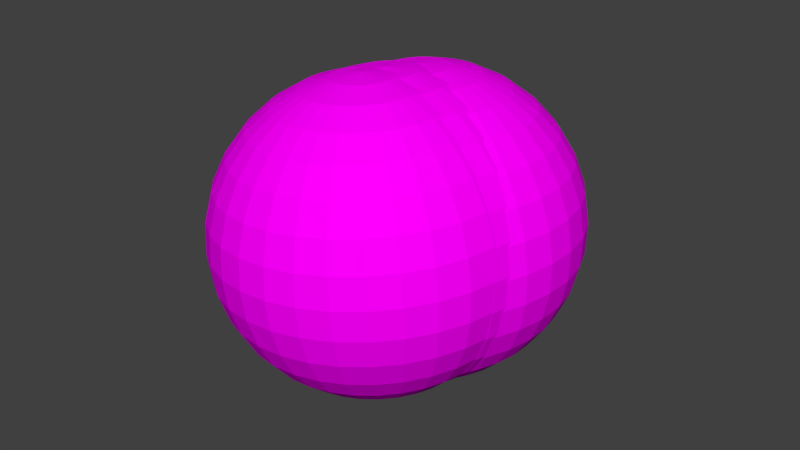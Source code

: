 # Source: CP-stone.blend  (saved by Blender 2.76.0; exported with 4.5.12 LTS)
import bpy
from mathutils import Matrix  # noqa: F401  (used for matrix-valued properties, if any)

bpy.ops.wm.read_factory_settings(use_empty=True)
scene = bpy.context.scene
scene.name = 'Scene'

# ---- collections
col_collection_1 = bpy.data.collections.new('Collection 1'); scene.collection.children.link(col_collection_1)

# ---- images (referenced by path relative to the original .blend; pixels are not part of the script)
import os
ASSET_DIR = os.environ.get("B2B_ASSET_DIR", "")  # directory of the original .blend (textures are referenced by path, not embedded)
HERE = os.path.dirname(os.path.abspath(__file__))  # packed textures are extracted next to this script under _unpacked/

def load_image(name, relpath, width, height, colorspace="sRGB"):
    """Load a texture the original file referenced (path relative to the .blend, or extracted next to this script)."""
    p = next((c for c in (os.path.join(HERE, relpath), os.path.join(ASSET_DIR, relpath)) if relpath and os.path.exists(c)), "")
    if p:
        img = bpy.data.images.load(p, check_existing=True)
        img.name = name
    else:  # same state as the original file: an image datablock whose file is absent (Cycles renders it pink)
        img = bpy.data.images.new(name, width, height)
        img.source = "FILE"
        img.filepath = "//" + (relpath or name)
    img.colorspace_settings.name = colorspace
    return img
img_fels_jpg = load_image('fels.jpg', 'fels.jpg', 1024, 1024, 'sRGB')

# ---- materials (node trees are filled in below, after node groups)
mat_stone = bpy.data.materials.new('stone')
mat_stone.alpha_threshold = 0.0
mat_stone.roughness = 0.5

# ---- material node trees
mat_stone.use_nodes = True; mat_stone.node_tree.nodes.clear()
_N = mat_stone.node_tree.nodes; _L = mat_stone.node_tree.links
n0 = _N.new('ShaderNodeOutputMaterial'); n0.name = 'Material Output'; n0.location = (300, 300)
n1 = _N.new('ShaderNodeBsdfDiffuse'); n1.name = 'Diffuse BSDF'; n1.location = (10, 300)
n2 = _N.new('ShaderNodeTexImage'); n2.name = 'Image Texture'; n2.location = (-180, 300)
n2.width = 140
n2.image = img_fels_jpg
_L.new(n1.outputs[0], n0.inputs[0])
_L.new(n2.outputs[0], n1.inputs[0])
n0.is_active_output = True

# ---- world
world_world = bpy.data.worlds.new('World'); scene.world = world_world
world_world.color = (0.05088, 0.05088, 0.05088)
world_world.use_sun_shadow = False
world_world.sun_shadow_jitter_overblur = 0.0
world_world.cycles.sampling_method = 'MANUAL'
world_world.cycles.sample_map_resolution = 256

# ---- meshes
me_sphere = bpy.data.meshes.new('Sphere')
me_sphere.from_pydata([(-0.1951, 0.0, 0.9808), (-0.3827, 0.0, 0.9239), (-0.5556, 0.0, 0.8315), (-0.7071, 0.0, 0.7071), (-0.8315, 0.0, 0.5556), (-0.9239, 0.0, 0.3827), (-0.9808, 0.0, 0.1951), (-1.0, 0.0, 7.55e-08), (-0.9808, 0.0, -0.1951), (-0.9239, 0.0, -0.3827), (-0.8315, 0.0, -0.5556), (-0.7071, 0.0, -0.7071), (-0.5556, 0.0, -0.8315), (-0.3827, 0.0, -0.9239), (-0.1951, 0.0, -0.9808), (-0.1913, 0.03806, 0.9808), (-0.3753, 0.07466, 0.9239), (-0.5449, 0.1084, 0.8315), (-0.6935, 0.1379, 0.7071), (-0.8155, 0.1622, 0.5556), (-0.9061, 0.1802, 0.3827), (-0.9619, 0.1913, 0.1951), (-0.9808, 0.1951, 7.55e-08), (-0.9619, 0.1913, -0.1951), (-0.9061, 0.1802, -0.3827), (-0.8155, 0.1622, -0.5556), (-0.6935, 0.1379, -0.7071), (-0.5449, 0.1084, -0.8315), (-0.3753, 0.07466, -0.9239), (-0.1913, 0.03806, -0.9808), (-0.1802, 0.07466, 0.9808), (-0.3536, 0.1464, 0.9239), (-0.5133, 0.2126, 0.8315), (-0.6533, 0.2706, 0.7071), (-0.7682, 0.3182, 0.5556), (-0.8536, 0.3536, 0.3827), (-0.9061, 0.3753, 0.1951), (-0.9239, 0.3827, 7.55e-08), (-0.9061, 0.3753, -0.1951), (-0.8536, 0.3536, -0.3827), (-0.7682, 0.3182, -0.5556), (-0.6533, 0.2706, -0.7071), (-0.5133, 0.2126, -0.8315), (-0.3536, 0.1464, -0.9239), (-0.1802, 0.07466, -0.9808), (-0.1622, 0.1084, 0.9808), (-0.3182, 0.2126, 0.9239), (-0.4619, 0.3087, 0.8315), (-0.5879, 0.3928, 0.7071), (-0.6913, 0.4619, 0.5556), (-0.7682, 0.5133, 0.3827), (-0.8155, 0.5449, 0.1951), (-0.8315, 0.5556, 7.55e-08), (-0.8155, 0.5449, -0.1951), (-0.7682, 0.5133, -0.3827), (-0.6913, 0.4619, -0.5556), (-0.5879, 0.3928, -0.7071), (-0.4619, 0.3087, -0.8315), (-0.3182, 0.2126, -0.9239), (-0.1622, 0.1084, -0.9808), (-0.1379, 0.1379, 0.9808), (-0.2706, 0.2706, 0.9239), (-0.3928, 0.3928, 0.8315), (-0.5, 0.5, 0.7071), (-0.5879, 0.5879, 0.5556), (-0.6533, 0.6533, 0.3827), (-0.6935, 0.6935, 0.1951), (-0.7071, 0.7071, 7.55e-08), (-0.6935, 0.6935, -0.1951), (-0.6533, 0.6533, -0.3827), (-0.5879, 0.5879, -0.5556), (-0.5, 0.5, -0.7071), (-0.3928, 0.3928, -0.8315), (-0.2706, 0.2706, -0.9239), (-0.1379, 0.1379, -0.9808), (-0.1084, 0.1622, 0.9808), (-0.2126, 0.3182, 0.9239), (-0.3087, 0.4619, 0.8315), (-0.3928, 0.5879, 0.7071), (-0.4619, 0.6913, 0.5556), (-0.5133, 0.7682, 0.3827), (-0.5449, 0.8155, 0.1951), (-0.5556, 0.8315, 7.55e-08), (-0.5449, 0.8155, -0.1951), (-0.5133, 0.7682, -0.3827), (-0.4619, 0.6913, -0.5556), (-0.3928, 0.5879, -0.7071), (-0.3087, 0.4619, -0.8315), (-0.2126, 0.3182, -0.9239), (-0.1084, 0.1622, -0.9808), (-0.07466, 0.1802, 0.9808), (-0.1464, 0.3536, 0.9239), (-0.2126, 0.5133, 0.8315), (-0.2706, 0.6533, 0.7071), (-0.3182, 0.7682, 0.5556), (-0.3536, 0.8536, 0.3827), (-0.3753, 0.9061, 0.1951), (-0.3827, 0.9239, 7.55e-08), (-0.3753, 0.9061, -0.1951), (-0.3536, 0.8536, -0.3827), (-0.3182, 0.7682, -0.5556), (-0.2706, 0.6533, -0.7071), (-0.2126, 0.5133, -0.8315), (-0.1464, 0.3536, -0.9239), (-0.07466, 0.1802, -0.9808), (-0.03806, 0.1913, 0.9808), (-0.07466, 0.3753, 0.9239), (-0.1084, 0.5449, 0.8315), (-0.1379, 0.6935, 0.7071), (-0.1622, 0.8155, 0.5556), (-0.1802, 0.9061, 0.3827), (-0.1913, 0.9619, 0.1951), (-0.1951, 0.9808, 7.55e-08), (-0.1913, 0.9619, -0.1951), (-0.1802, 0.9061, -0.3827), (-0.1622, 0.8155, -0.5556), (-0.1379, 0.6935, -0.7071), (-0.1084, 0.5449, -0.8315), (-0.07466, 0.3753, -0.9239), (-0.03806, 0.1913, -0.9808), (3.266e-07, 0.1951, 0.9808), (3.192e-07, 0.3827, 0.9239), (3.117e-07, 0.5556, 0.8315), (3.192e-07, 0.7071, 0.7071), (3.341e-07, 0.8315, 0.5556), (2.745e-07, 0.9239, 0.3827), (3.937e-07, 0.9808, 0.1951), (3.788e-07, 1.0, 7.55e-08), (3.937e-07, 0.9808, -0.1951), (2.298e-07, 0.9239, -0.3827), (3.341e-07, 0.8315, -0.5556), (3.192e-07, 0.7071, -0.7071), (3.415e-07, 0.5556, -0.8315), (3.043e-07, 0.3827, -0.9239), (3.08e-07, 0.1951, -0.9808), (0.03806, 0.1913, 0.9808), (0.07466, 0.3753, 0.9239), (0.1084, 0.5449, 0.8315), (0.138, 0.6935, 0.7071), (0.1622, 0.8155, 0.5556), (0.1802, 0.9061, 0.3827), (0.1913, 0.9619, 0.1951), (0.1951, 0.9808, 7.55e-08), (0.1913, 0.9619, -0.1951), (0.1802, 0.9061, -0.3827), (0.1622, 0.8155, -0.5556), (0.138, 0.6935, -0.7071), (0.1084, 0.5449, -0.8315), (0.07466, 0.3753, -0.9239), (0.03806, 0.1913, -0.9808), (0.07466, 0.1802, 0.9808), (0.1464, 0.3536, 0.9239), (0.2126, 0.5133, 0.8315), (0.2706, 0.6533, 0.7071), (0.3182, 0.7682, 0.5556), (0.3536, 0.8536, 0.3827), (0.3753, 0.9061, 0.1951), (0.3827, 0.9239, 7.55e-08), (0.3753, 0.9061, -0.1951), (0.3536, 0.8536, -0.3827), (0.3182, 0.7682, -0.5556), (0.2706, 0.6533, -0.7071), (0.2126, 0.5133, -0.8315), (0.1464, 0.3536, -0.9239), (0.07466, 0.1802, -0.9808), (0.1084, 0.1622, 0.9808), (0.2126, 0.3182, 0.9239), (0.3087, 0.4619, 0.8315), (0.3928, 0.5879, 0.7071), (0.4619, 0.6913, 0.5556), (0.5133, 0.7682, 0.3827), (0.5449, 0.8155, 0.1951), (0.5556, 0.8315, 7.55e-08), (0.5449, 0.8155, -0.1951), (0.5133, 0.7682, -0.3827), (0.4619, 0.6913, -0.5556), (0.3928, 0.5879, -0.7071), (0.3087, 0.4619, -0.8315), (0.2126, 0.3182, -0.9239), (0.1084, 0.1622, -0.9808), (0.138, 0.1379, 0.9808), (0.2706, 0.2706, 0.9239), (0.3928, 0.3928, 0.8315), (0.5, 0.5, 0.7071), (0.5879, 0.5879, 0.5556), (0.6533, 0.6533, 0.3827), (0.6935, 0.6935, 0.1951), (0.7071, 0.7071, 7.55e-08), (0.6935, 0.6935, -0.1951), (0.6533, 0.6533, -0.3827), (0.5879, 0.5879, -0.5556), (0.5, 0.5, -0.7071), (0.3928, 0.3928, -0.8315), (0.2706, 0.2706, -0.9239), (0.138, 0.1379, -0.9808), (0.1622, 0.1084, 0.9808), (0.3182, 0.2126, 0.9239), (0.4619, 0.3087, 0.8315), (0.5879, 0.3928, 0.7071), (0.6913, 0.4619, 0.5556), (0.7682, 0.5133, 0.3827), (0.8155, 0.5449, 0.1951), (0.8315, 0.5556, 7.55e-08), (0.8155, 0.5449, -0.1951), (0.7682, 0.5133, -0.3827), (0.6913, 0.4619, -0.5556), (0.5879, 0.3928, -0.7071), (0.4619, 0.3087, -0.8315), (0.3182, 0.2126, -0.9239), (0.1622, 0.1084, -0.9808), (0.1802, 0.07466, 0.9808), (0.3536, 0.1464, 0.9239), (0.5133, 0.2126, 0.8315), (0.6533, 0.2706, 0.7071), (0.7682, 0.3182, 0.5556), (0.8536, 0.3536, 0.3827), (0.9061, 0.3753, 0.1951), (0.9239, 0.3827, 7.55e-08), (0.9061, 0.3753, -0.1951), (0.8536, 0.3536, -0.3827), (0.7682, 0.3182, -0.5556), (0.6533, 0.2706, -0.7071), (0.5133, 0.2126, -0.8315), (0.3536, 0.1464, -0.9239), (0.1802, 0.07466, -0.9808), (0.1913, 0.03806, 0.9808), (0.3753, 0.07466, 0.9239), (0.5449, 0.1084, 0.8315), (0.6935, 0.1379, 0.7071), (0.8155, 0.1622, 0.5556), (0.9061, 0.1802, 0.3827), (0.9619, 0.1913, 0.1951), (0.9808, 0.1951, 7.55e-08), (0.9619, 0.1913, -0.1951), (0.9061, 0.1802, -0.3827), (0.8155, 0.1622, -0.5556), (0.6935, 0.1379, -0.7071), (0.5449, 0.1084, -0.8315), (0.3753, 0.07466, -0.9239), (0.1913, 0.03806, -0.9808), (0.1951, -7.212e-09, 0.9808), (0.3827, 4.122e-08, 0.9239), (0.5556, 2.632e-08, 0.8315), (0.7071, -2.584e-08, 0.7071), (0.8315, -8.544e-08, 0.5556), (0.9239, 6.357e-08, 0.3827), (0.9808, -8.544e-08, 0.1951), (1.0, -1.003e-07, 7.55e-08), (0.9808, -8.544e-08, -0.1951), (0.9239, 6.357e-08, -0.3827), (0.8315, -8.544e-08, -0.5556), (0.7071, -2.584e-08, -0.7071), (0.5556, -1.094e-08, -0.8315), (0.3827, 3.964e-09, -0.9239), (0.1951, 3.964e-09, -0.9808), (0.1913, -0.03806, 0.9808), (0.3753, -0.07466, 0.9239), (0.5449, -0.1084, 0.8315), (0.6935, -0.1379, 0.7071), (0.8155, -0.1622, 0.5556), (0.9061, -0.1802, 0.3827), (0.9619, -0.1913, 0.1951), (0.9808, -0.1951, 7.55e-08), (0.9619, -0.1913, -0.1951), (0.9061, -0.1802, -0.3827), (0.8155, -0.1622, -0.5556), (0.6935, -0.1379, -0.7071), (0.5449, -0.1084, -0.8315), (0.3753, -0.07466, -0.9239), (0.1913, -0.03806, -0.9808), (0.1802, -0.07466, 0.9808), (0.3536, -0.1464, 0.9239), (0.5133, -0.2126, 0.8315), (0.6533, -0.2706, 0.7071), (0.7682, -0.3182, 0.5556), (0.8536, -0.3536, 0.3827), (0.9061, -0.3753, 0.1951), (0.9239, -0.3827, 7.55e-08), (0.9061, -0.3753, -0.1951), (0.8536, -0.3536, -0.3827), (0.7682, -0.3182, -0.5556), (0.6533, -0.2706, -0.7071), (0.5133, -0.2126, -0.8315), (0.3536, -0.1464, -0.9239), (0.1802, -0.07466, -0.9808), (0.1622, -0.1084, 0.9808), (0.3182, -0.2126, 0.9239), (0.4619, -0.3087, 0.8315), (0.5879, -0.3928, 0.7071), (0.6913, -0.4619, 0.5556), (0.7682, -0.5133, 0.3827), (0.8155, -0.5449, 0.1951), (0.8315, -0.5556, 7.55e-08), (0.8155, -0.5449, -0.1951), (0.7682, -0.5133, -0.3827), (0.6913, -0.4619, -0.5556), (0.5879, -0.3928, -0.7071), (0.4619, -0.3087, -0.8315), (0.3182, -0.2126, -0.9239), (0.1622, -0.1084, -0.9808), (0.138, -0.1379, 0.9808), (0.2706, -0.2706, 0.9239), (0.3928, -0.3928, 0.8315), (0.5, -0.5, 0.7071), (0.5879, -0.5879, 0.5556), (0.6533, -0.6533, 0.3827), (0.6935, -0.6935, 0.1951), (0.7071, -0.7071, 7.55e-08), (0.6935, -0.6935, -0.1951), (0.6533, -0.6533, -0.3827), (0.5879, -0.5879, -0.5556), (0.5, -0.5, -0.7071), (0.3928, -0.3928, -0.8315), (0.2706, -0.2706, -0.9239), (0.1379, -0.1379, -0.9808), (0.1084, -0.1622, 0.9808), (0.2126, -0.3182, 0.9239), (0.3087, -0.4619, 0.8315), (0.3928, -0.5879, 0.7071), (0.4619, -0.6913, 0.5556), (0.5133, -0.7682, 0.3827), (0.5449, -0.8155, 0.1951), (0.5556, -0.8315, 7.55e-08), (0.5449, -0.8155, -0.1951), (0.5133, -0.7682, -0.3827), (0.4619, -0.6913, -0.5556), (0.3928, -0.5879, -0.7071), (0.3087, -0.4619, -0.8315), (0.2126, -0.3182, -0.9239), (0.1084, -0.1622, -0.9808), (3.258e-07, 0.0, -1.0), (0.07466, -0.1802, 0.9808), (0.1464, -0.3536, 0.9239), (0.2126, -0.5133, 0.8315), (0.2706, -0.6533, 0.7071), (0.3182, -0.7682, 0.5556), (0.3536, -0.8536, 0.3827), (0.3753, -0.9061, 0.1951), (0.3827, -0.9239, 7.55e-08), (0.3753, -0.9061, -0.1951), (0.3536, -0.8536, -0.3827), (0.3182, -0.7682, -0.5556), (0.2706, -0.6533, -0.7071), (0.2126, -0.5133, -0.8315), (0.1464, -0.3536, -0.9239), (0.07466, -0.1802, -0.9808), (0.03806, -0.1913, 0.9808), (0.07466, -0.3753, 0.9239), (0.1084, -0.5449, 0.8315), (0.1379, -0.6935, 0.7071), (0.1622, -0.8155, 0.5556), (0.1802, -0.9061, 0.3827), (0.1913, -0.9619, 0.1951), (0.1951, -0.9808, 7.55e-08), (0.1913, -0.9619, -0.1951), (0.1802, -0.9061, -0.3827), (0.1622, -0.8155, -0.5556), (0.1379, -0.6935, -0.7071), (0.1084, -0.5449, -0.8315), (0.07466, -0.3753, -0.9239), (0.03806, -0.1913, -0.9808), (3.117e-07, -0.1951, 0.9808), (2.819e-07, -0.3827, 0.9239), (2.819e-07, -0.5556, 0.8315), (1.851e-07, -0.7071, 0.7071), (1.404e-07, -0.8315, 0.5556), (3.192e-07, -0.9239, 0.3827), (9.567e-08, -0.9808, 0.1951), (1.404e-07, -1.0, 7.55e-08), (9.567e-08, -0.9808, -0.1951), (3.192e-07, -0.9239, -0.3827), (1.404e-07, -0.8315, -0.5556), (1.851e-07, -0.7071, -0.7071), (2.596e-07, -0.5556, -0.8315), (2.521e-07, -0.3827, -0.9239), (3.155e-07, -0.1951, -0.9808), (-0.03806, -0.1913, 0.9808), (-0.07466, -0.3753, 0.9239), (-0.1084, -0.5449, 0.8315), (-0.1379, -0.6935, 0.7071), (-0.1622, -0.8155, 0.5556), (-0.1802, -0.9061, 0.3827), (-0.1913, -0.9619, 0.1951), (-0.1951, -0.9808, 7.55e-08), (-0.1913, -0.9619, -0.1951), (-0.1802, -0.9061, -0.3827), (-0.1622, -0.8155, -0.5556), (-0.1379, -0.6935, -0.7071), (-0.1084, -0.5449, -0.8315), (-0.07466, -0.3753, -0.9239), (-0.03806, -0.1913, -0.9808), (-0.07466, -0.1802, 0.9808), (-0.1464, -0.3536, 0.9239), (-0.2126, -0.5133, 0.8315), (-0.2706, -0.6533, 0.7071), (-0.3182, -0.7682, 0.5556), (-0.3536, -0.8536, 0.3827), (-0.3753, -0.9061, 0.1951), (-0.3827, -0.9239, 7.55e-08), (-0.3753, -0.9061, -0.1951), (-0.3536, -0.8536, -0.3827), (-0.3182, -0.7682, -0.5556), (-0.2706, -0.6533, -0.7071), (-0.2126, -0.5133, -0.8315), (-0.1464, -0.3536, -0.9239), (-0.07466, -0.1802, -0.9808), (-0.1084, -0.1622, 0.9808), (-0.2126, -0.3182, 0.9239), (-0.3087, -0.4619, 0.8315), (-0.3928, -0.5879, 0.7071), (-0.4619, -0.6913, 0.5556), (-0.5133, -0.7682, 0.3827), (-0.5449, -0.8155, 0.1951), (-0.5556, -0.8315, 7.55e-08), (-0.5449, -0.8155, -0.1951), (-0.5133, -0.7682, -0.3827), (-0.4619, -0.6913, -0.5556), (-0.3928, -0.5879, -0.7071), (-0.3087, -0.4619, -0.8315), (-0.2126, -0.3182, -0.9239), (-0.1084, -0.1622, -0.9808), (-0.1379, -0.1379, 0.9808), (-0.2706, -0.2706, 0.9239), (-0.3928, -0.3928, 0.8315), (-0.5, -0.5, 0.7071), (-0.5879, -0.5879, 0.5556), (-0.6533, -0.6533, 0.3827), (-0.6935, -0.6935, 0.1951), (-0.7071, -0.7071, 7.55e-08), (-0.6935, -0.6935, -0.1951), (-0.6533, -0.6533, -0.3827), (-0.5879, -0.5879, -0.5556), (-0.5, -0.5, -0.7071), (-0.3928, -0.3928, -0.8315), (-0.2706, -0.2706, -0.9239), (-0.1379, -0.1379, -0.9808), (-0.1622, -0.1084, 0.9808), (-0.3182, -0.2126, 0.9239), (-0.4619, -0.3087, 0.8315), (-0.5879, -0.3928, 0.7071), (-0.6913, -0.4619, 0.5556), (-0.7682, -0.5133, 0.3827), (-0.8155, -0.5449, 0.1951), (-0.8315, -0.5556, 7.55e-08), (-0.8155, -0.5449, -0.1951), (-0.7682, -0.5133, -0.3827), (-0.6913, -0.4619, -0.5556), (-0.5879, -0.3928, -0.7071), (-0.4619, -0.3087, -0.8315), (-0.3182, -0.2126, -0.9239), (-0.1622, -0.1084, -0.9808), (2.48e-08, -1.247e-07, 1.0), (-0.1802, -0.07466, 0.9808), (-0.3536, -0.1464, 0.9239), (-0.5133, -0.2126, 0.8315), (-0.6533, -0.2706, 0.7071), (-0.7682, -0.3182, 0.5556), (-0.8536, -0.3536, 0.3827), (-0.9061, -0.3753, 0.1951), (-0.9239, -0.3827, 7.55e-08), (-0.9061, -0.3753, -0.1951), (-0.8536, -0.3536, -0.3827), (-0.7682, -0.3182, -0.5556), (-0.6533, -0.2706, -0.7071), (-0.5133, -0.2126, -0.8315), (-0.3536, -0.1464, -0.9239), (-0.1802, -0.07466, -0.9808), (-0.1913, -0.03806, 0.9808), (-0.3753, -0.07466, 0.9239), (-0.5449, -0.1084, 0.8315), (-0.6935, -0.1379, 0.7071), (-0.8155, -0.1622, 0.5556), (-0.9061, -0.1802, 0.3827), (-0.9619, -0.1913, 0.1951), (-0.9808, -0.1951, 7.55e-08), (-0.9619, -0.1913, -0.1951), (-0.9061, -0.1802, -0.3827), (-0.8155, -0.1622, -0.5556), (-0.6935, -0.1379, -0.7071), (-0.5449, -0.1084, -0.8315), (-0.3753, -0.07466, -0.9239), (-0.1913, -0.03806, -0.9808), (-0.3315, -0.3684, 1.011), (-0.5191, -0.3684, 0.9541), (-0.692, -0.3684, 0.8617), (-0.8435, -0.3684, 0.7373), (-0.9679, -0.3684, 0.5858), (-1.06, -0.3684, 0.4129), (-1.117, -0.3684, 0.2253), (-1.136, -0.3684, 0.03019), (-1.117, -0.3684, -0.1649), (-1.06, -0.3684, -0.3525), (-0.9679, -0.3684, -0.5254), (-0.8435, -0.3684, -0.6769), (-0.692, -0.3684, -0.8013), (-0.5191, -0.3684, -0.8937), (-0.3315, -0.3684, -0.9506), (-0.3278, -0.3303, 1.011), (-0.5117, -0.2937, 0.9541), (-0.6813, -0.26, 0.8617), (-0.8299, -0.2304, 0.7373), (-0.9519, -0.2062, 0.5858), (-1.043, -0.1882, 0.4129), (-1.098, -0.1771, 0.2253), (-1.117, -0.1733, 0.03019), (-1.098, -0.1771, -0.1649), (-1.043, -0.1882, -0.3525), (-0.9519, -0.2062, -0.5254), (-0.8299, -0.2304, -0.6769), (-0.6813, -0.26, -0.8013), (-0.5117, -0.2937, -0.8937), (-0.3278, -0.3303, -0.9506), (-0.3167, -0.2937, 1.011), (-0.49, -0.2219, 0.9541), (-0.6497, -0.1558, 0.8617), (-0.7897, -0.09779, 0.7373), (-0.9046, -0.0502, 0.5858), (-0.99, -0.01484, 0.4129), (-1.043, 0.006939, 0.2253), (-1.06, 0.01429, 0.03019), (-1.043, 0.006939, -0.1649), (-0.99, -0.01484, -0.3525), (-0.9046, -0.0502, -0.5254), (-0.7897, -0.09779, -0.6769), (-0.6497, -0.1558, -0.8013), (-0.49, -0.2219, -0.8937), (-0.3167, -0.2937, -0.9506), (-0.2986, -0.26, 1.011), (-0.4546, -0.1558, 0.9541), (-0.5984, -0.05973, 0.8617), (-0.7243, 0.02446, 0.7373), (-0.8278, 0.09355, 0.5858), (-0.9046, 0.1449, 0.4129), (-0.9519, 0.1765, 0.2253), (-0.9679, 0.1872, 0.03019), (-0.9519, 0.1765, -0.1649), (-0.9046, 0.1449, -0.3525), (-0.8278, 0.09355, -0.5254), (-0.7243, 0.02446, -0.6769), (-0.5984, -0.05973, -0.8013), (-0.4546, -0.1558, -0.8937), (-0.2986, -0.26, -0.9506), (-0.2744, -0.2304, 1.011), (-0.407, -0.09779, 0.9541), (-0.5293, 0.02446, 0.8617), (-0.6364, 0.1316, 0.7373), (-0.7243, 0.2195, 0.5858), (-0.7897, 0.2849, 0.4129), (-0.8299, 0.3251, 0.2253), (-0.8435, 0.3387, 0.03019), (-0.8299, 0.3251, -0.1649), (-0.7897, 0.2849, -0.3525), (-0.7243, 0.2195, -0.5254), (-0.6364, 0.1316, -0.6769), (-0.5293, 0.02446, -0.8013), (-0.407, -0.09779, -0.8937), (-0.2744, -0.2304, -0.9506), (-0.2448, -0.2062, 1.011), (-0.349, -0.0502, 0.9541), (-0.4451, 0.09355, 0.8617), (-0.5293, 0.2195, 0.7373), (-0.5984, 0.323, 0.5858), (-0.6497, 0.3998, 0.4129), (-0.6813, 0.4471, 0.2253), (-0.692, 0.4631, 0.03019), (-0.6813, 0.4471, -0.1649), (-0.6497, 0.3998, -0.3525), (-0.5984, 0.323, -0.5254), (-0.5293, 0.2195, -0.6769), (-0.4451, 0.09355, -0.8013), (-0.349, -0.0502, -0.8937), (-0.2448, -0.2062, -0.9506), (-0.2111, -0.1882, 1.011), (-0.2829, -0.01484, 0.9541), (-0.349, 0.1449, 0.8617), (-0.407, 0.2849, 0.7373), (-0.4546, 0.3998, 0.5858), (-0.49, 0.4852, 0.4129), (-0.5117, 0.5377, 0.2253), (-0.5191, 0.5555, 0.03019), (-0.5117, 0.5377, -0.1649), (-0.49, 0.4852, -0.3525), (-0.4546, 0.3998, -0.5254), (-0.407, 0.2849, -0.6769), (-0.349, 0.1449, -0.8013), (-0.2829, -0.01484, -0.8937), (-0.2111, -0.1882, -0.9506), (-0.1745, -0.177, 1.011), (-0.2111, 0.006939, 0.9541), (-0.2448, 0.1765, 0.8617), (-0.2744, 0.3251, 0.7373), (-0.2986, 0.4471, 0.5858), (-0.3167, 0.5377, 0.4129), (-0.3278, 0.5935, 0.2253), (-0.3315, 0.6124, 0.03019), (-0.3278, 0.5935, -0.1649), (-0.3167, 0.5377, -0.3525), (-0.2986, 0.4471, -0.5254), (-0.2744, 0.3251, -0.6769), (-0.2448, 0.1765, -0.8013), (-0.2111, 0.006939, -0.8937), (-0.1745, -0.1771, -0.9506), (-0.1364, -0.1733, 1.011), (-0.1364, 0.01429, 0.9541), (-0.1364, 0.1872, 0.8617), (-0.1364, 0.3387, 0.7373), (-0.1364, 0.4631, 0.5858), (-0.1364, 0.5555, 0.4129), (-0.1364, 0.6124, 0.2253), (-0.1364, 0.6316, 0.03019), (-0.1364, 0.6124, -0.1649), (-0.1364, 0.5555, -0.3525), (-0.1364, 0.4631, -0.5254), (-0.1364, 0.3387, -0.6769), (-0.1364, 0.1872, -0.8013), (-0.1364, 0.01429, -0.8937), (-0.1364, -0.1733, -0.9506), (-0.09835, -0.177, 1.011), (-0.06175, 0.006939, 0.9541), (-0.02802, 0.1765, 0.8617), (0.001539, 0.3251, 0.7373), (0.0258, 0.4471, 0.5858), (0.04383, 0.5377, 0.4129), (0.05493, 0.5935, 0.2253), (0.05868, 0.6124, 0.03019), (0.05493, 0.5935, -0.1649), (0.04383, 0.5377, -0.3525), (0.0258, 0.4471, -0.5254), (0.001539, 0.3251, -0.6769), (-0.02802, 0.1765, -0.8013), (-0.06175, 0.006939, -0.8937), (-0.09835, -0.1771, -0.9506), (-0.06175, -0.1882, 1.011), (0.01004, -0.01484, 0.9541), (0.0762, 0.1449, 0.8617), (0.1342, 0.2849, 0.7373), (0.1818, 0.3998, 0.5858), (0.2171, 0.4852, 0.4129), (0.2389, 0.5377, 0.2253), (0.2463, 0.5555, 0.03019), (0.2389, 0.5377, -0.1649), (0.2171, 0.4852, -0.3525), (0.1818, 0.3998, -0.5254), (0.1342, 0.2849, -0.6769), (0.0762, 0.1449, -0.8013), (0.01004, -0.01484, -0.8937), (-0.06175, -0.1882, -0.9506), (-0.02802, -0.2062, 1.011), (0.0762, -0.0502, 0.9541), (0.1722, 0.09355, 0.8617), (0.2564, 0.2195, 0.7373), (0.3255, 0.3229, 0.5858), (0.3769, 0.3998, 0.4129), (0.4085, 0.4471, 0.2253), (0.4192, 0.4631, 0.03019), (0.4085, 0.4471, -0.1649), (0.3769, 0.3998, -0.3525), (0.3255, 0.3229, -0.5254), (0.2564, 0.2195, -0.6769), (0.1722, 0.09355, -0.8013), (0.0762, -0.0502, -0.8937), (-0.02802, -0.2062, -0.9506), (0.001539, -0.2304, 1.011), (0.1342, -0.09779, 0.9541), (0.2564, 0.02446, 0.8617), (0.3636, 0.1316, 0.7373), (0.4515, 0.2195, 0.5858), (0.5169, 0.2849, 0.4129), (0.5571, 0.3251, 0.2253), (0.5707, 0.3387, 0.03019), (0.5571, 0.3251, -0.1649), (0.5169, 0.2849, -0.3525), (0.4515, 0.2195, -0.5254), (0.3636, 0.1316, -0.6769), (0.2564, 0.02446, -0.8013), (0.1342, -0.09779, -0.8937), (0.001539, -0.2304, -0.9506), (0.0258, -0.26, 1.011), (0.1818, -0.1558, 0.9541), (0.3255, -0.05973, 0.8617), (0.4515, 0.02446, 0.7373), (0.5549, 0.09355, 0.5858), (0.6318, 0.1449, 0.4129), (0.6791, 0.1765, 0.2253), (0.6951, 0.1872, 0.03019), (0.6791, 0.1765, -0.1649), (0.6318, 0.1449, -0.3525), (0.5549, 0.09355, -0.5254), (0.4515, 0.02446, -0.6769), (0.3255, -0.05973, -0.8013), (0.1818, -0.1558, -0.8937), (0.0258, -0.26, -0.9506), (0.04383, -0.2937, 1.011), (0.2171, -0.2219, 0.9541), (0.3769, -0.1558, 0.8617), (0.5169, -0.09779, 0.7373), (0.6318, -0.0502, 0.5858), (0.7171, -0.01484, 0.4129), (0.7697, 0.006938, 0.2253), (0.7875, 0.01429, 0.03019), (0.7697, 0.006938, -0.1649), (0.7171, -0.01484, -0.3525), (0.6318, -0.0502, -0.5254), (0.5169, -0.09779, -0.6769), (0.3769, -0.1558, -0.8013), (0.2171, -0.2219, -0.8937), (0.04383, -0.2937, -0.9506), (0.05493, -0.3303, 1.011), (0.2389, -0.2937, 0.9541), (0.4085, -0.26, 0.8617), (0.5571, -0.2304, 0.7373), (0.6791, -0.2062, 0.5858), (0.7697, -0.1882, 0.4129), (0.8255, -0.1771, 0.2253), (0.8444, -0.1733, 0.03019), (0.8255, -0.1771, -0.1649), (0.7697, -0.1882, -0.3525), (0.6791, -0.2062, -0.5254), (0.5571, -0.2304, -0.6769), (0.4085, -0.26, -0.8013), (0.2389, -0.2937, -0.8937), (0.05493, -0.3303, -0.9506), (0.05868, -0.3684, 1.011), (0.2463, -0.3684, 0.9541), (0.4192, -0.3684, 0.8617), (0.5707, -0.3684, 0.7373), (0.6951, -0.3684, 0.5858), (0.7875, -0.3684, 0.4129), (0.8444, -0.3684, 0.2253), (0.8636, -0.3684, 0.03019), (0.8444, -0.3684, -0.1649), (0.7875, -0.3684, -0.3525), (0.6951, -0.3684, -0.5254), (0.5707, -0.3684, -0.6769), (0.4192, -0.3684, -0.8013), (0.2463, -0.3684, -0.8937), (0.05868, -0.3684, -0.9506), (0.05493, -0.4065, 1.011), (0.2389, -0.443, 0.9541), (0.4085, -0.4768, 0.8617), (0.5571, -0.5063, 0.7373), (0.6791, -0.5306, 0.5858), (0.7697, -0.5486, 0.4129), (0.8255, -0.5597, 0.2253), (0.8444, -0.5635, 0.03019), (0.8255, -0.5597, -0.1649), (0.7697, -0.5486, -0.3525), (0.6791, -0.5306, -0.5254), (0.5571, -0.5063, -0.6769), (0.4085, -0.4768, -0.8013), (0.2389, -0.443, -0.8937), (0.05493, -0.4065, -0.9506), (0.04383, -0.443, 1.011), (0.2171, -0.5148, 0.9541), (0.3769, -0.581, 0.8617), (0.5169, -0.639, 0.7373), (0.6318, -0.6866, 0.5858), (0.7171, -0.7219, 0.4129), (0.7697, -0.7437, 0.2253), (0.7875, -0.7511, 0.03019), (0.7697, -0.7437, -0.1649), (0.7171, -0.7219, -0.3525), (0.6318, -0.6866, -0.5254), (0.5169, -0.639, -0.6769), (0.3769, -0.581, -0.8013), (0.2171, -0.5148, -0.8937), (0.04383, -0.443, -0.9506), (0.0258, -0.4768, 1.011), (0.1818, -0.581, 0.9541), (0.3255, -0.6771, 0.8617), (0.4515, -0.7612, 0.7373), (0.5549, -0.8303, 0.5858), (0.6318, -0.8817, 0.4129), (0.6791, -0.9133, 0.2253), (0.6951, -0.924, 0.03019), (0.6791, -0.9133, -0.1649), (0.6318, -0.8817, -0.3525), (0.5549, -0.8303, -0.5254), (0.4515, -0.7612, -0.6769), (0.3255, -0.6771, -0.8013), (0.1818, -0.581, -0.8937), (0.0258, -0.4768, -0.9506), (0.001539, -0.5063, 1.011), (0.1342, -0.639, 0.9541), (0.2564, -0.7612, 0.8617), (0.3636, -0.8684, 0.7373), (0.4515, -0.9563, 0.5858), (0.5169, -1.022, 0.4129), (0.5571, -1.062, 0.2253), (0.5707, -1.075, 0.03019), (0.5571, -1.062, -0.1649), (0.5169, -1.022, -0.3525), (0.4515, -0.9563, -0.5254), (0.3636, -0.8684, -0.6769), (0.2564, -0.7612, -0.8013), (0.1342, -0.639, -0.8937), (0.001539, -0.5063, -0.9506), (-0.02802, -0.5306, 1.011), (0.0762, -0.6866, 0.9541), (0.1722, -0.8303, 0.8617), (0.2564, -0.9563, 0.7373), (0.3255, -1.06, 0.5858), (0.3769, -1.137, 0.4129), (0.4085, -1.184, 0.2253), (0.4192, -1.2, 0.03019), (0.4085, -1.184, -0.1649), (0.3769, -1.137, -0.3525), (0.3255, -1.06, -0.5254), (0.2564, -0.9563, -0.6769), (0.1722, -0.8303, -0.8013), (0.0762, -0.6866, -0.8937), (-0.02802, -0.5306, -0.9506), (-0.1364, -0.3684, -0.9698), (-0.06175, -0.5486, 1.011), (0.01004, -0.7219, 0.9541), (0.0762, -0.8817, 0.8617), (0.1342, -1.022, 0.7373), (0.1818, -1.137, 0.5858), (0.2171, -1.222, 0.4129), (0.2389, -1.275, 0.2253), (0.2463, -1.292, 0.03019), (0.2389, -1.275, -0.1649), (0.2171, -1.222, -0.3525), (0.1818, -1.137, -0.5254), (0.1342, -1.022, -0.6769), (0.0762, -0.8817, -0.8013), (0.01004, -0.7219, -0.8937), (-0.06175, -0.5486, -0.9506), (-0.09835, -0.5597, 1.011), (-0.06175, -0.7437, 0.9541), (-0.02802, -0.9133, 0.8617), (0.001538, -1.062, 0.7373), (0.0258, -1.184, 0.5858), (0.04383, -1.275, 0.4129), (0.05493, -1.33, 0.2253), (0.05868, -1.349, 0.03019), (0.05493, -1.33, -0.1649), (0.04383, -1.275, -0.3525), (0.0258, -1.184, -0.5254), (0.001538, -1.062, -0.6769), (-0.02802, -0.9133, -0.8013), (-0.06175, -0.7437, -0.8937), (-0.09835, -0.5597, -0.9506), (-0.1364, -0.5635, 1.011), (-0.1364, -0.7511, 0.9541), (-0.1364, -0.924, 0.8617), (-0.1364, -1.075, 0.7373), (-0.1364, -1.2, 0.5858), (-0.1364, -1.292, 0.4129), (-0.1364, -1.349, 0.2253), (-0.1364, -1.368, 0.03019), (-0.1364, -1.349, -0.1649), (-0.1364, -1.292, -0.3525), (-0.1364, -1.2, -0.5254), (-0.1364, -1.075, -0.6769), (-0.1364, -0.924, -0.8013), (-0.1364, -0.7511, -0.8937), (-0.1364, -0.5635, -0.9506), (-0.1745, -0.5597, 1.011), (-0.2111, -0.7437, 0.9541), (-0.2448, -0.9133, 0.8617), (-0.2744, -1.062, 0.7373), (-0.2986, -1.184, 0.5858), (-0.3167, -1.275, 0.4129), (-0.3278, -1.33, 0.2253), (-0.3315, -1.349, 0.03019), (-0.3278, -1.33, -0.1649), (-0.3167, -1.275, -0.3525), (-0.2986, -1.184, -0.5254), (-0.2744, -1.062, -0.6769), (-0.2448, -0.9133, -0.8013), (-0.2111, -0.7437, -0.8937), (-0.1745, -0.5597, -0.9506), (-0.2111, -0.5486, 1.011), (-0.2829, -0.7219, 0.9541), (-0.349, -0.8817, 0.8617), (-0.407, -1.022, 0.7373), (-0.4546, -1.137, 0.5858), (-0.49, -1.222, 0.4129), (-0.5117, -1.275, 0.2253), (-0.5191, -1.292, 0.03019), (-0.5117, -1.275, -0.1649), (-0.49, -1.222, -0.3525), (-0.4546, -1.137, -0.5254), (-0.407, -1.022, -0.6769), (-0.349, -0.8817, -0.8013), (-0.2829, -0.7219, -0.8937), (-0.2111, -0.5486, -0.9506), (-0.2448, -0.5306, 1.011), (-0.349, -0.6866, 0.9541), (-0.4451, -0.8303, 0.8617), (-0.5293, -0.9563, 0.7373), (-0.5984, -1.06, 0.5858), (-0.6497, -1.137, 0.4129), (-0.6813, -1.184, 0.2253), (-0.692, -1.2, 0.03019), (-0.6813, -1.184, -0.1649), (-0.6497, -1.137, -0.3525), (-0.5984, -1.06, -0.5254), (-0.5293, -0.9563, -0.6769), (-0.4451, -0.8303, -0.8013), (-0.349, -0.6866, -0.8937), (-0.2448, -0.5306, -0.9506), (-0.2744, -0.5063, 1.011), (-0.407, -0.639, 0.9541), (-0.5293, -0.7612, 0.8617), (-0.6364, -0.8684, 0.7373), (-0.7243, -0.9563, 0.5858), (-0.7897, -1.022, 0.4129), (-0.8299, -1.062, 0.2253), (-0.8435, -1.075, 0.03019), (-0.8299, -1.062, -0.1649), (-0.7897, -1.022, -0.3525), (-0.7243, -0.9563, -0.5254), (-0.6364, -0.8684, -0.6769), (-0.5293, -0.7612, -0.8013), (-0.407, -0.639, -0.8937), (-0.2744, -0.5063, -0.9506), (-0.2986, -0.4768, 1.011), (-0.4546, -0.581, 0.9541), (-0.5984, -0.677, 0.8617), (-0.7243, -0.7612, 0.7373), (-0.8278, -0.8303, 0.5858), (-0.9046, -0.8817, 0.4129), (-0.9519, -0.9133, 0.2253), (-0.9679, -0.924, 0.03019), (-0.9519, -0.9133, -0.1649), (-0.9046, -0.8817, -0.3525), (-0.8278, -0.8303, -0.5254), (-0.7243, -0.7612, -0.6769), (-0.5984, -0.677, -0.8013), (-0.4546, -0.581, -0.8937), (-0.2986, -0.4768, -0.9506), (-0.1364, -0.3684, 1.03), (-0.3167, -0.443, 1.011), (-0.49, -0.5148, 0.9541), (-0.6497, -0.581, 0.8617), (-0.7897, -0.639, 0.7373), (-0.9046, -0.6866, 0.5858), (-0.99, -0.7219, 0.4129), (-1.043, -0.7437, 0.2253), (-1.06, -0.7511, 0.03019), (-1.043, -0.7437, -0.1649), (-0.99, -0.7219, -0.3525), (-0.9046, -0.6866, -0.5254), (-0.7897, -0.639, -0.6769), (-0.6497, -0.581, -0.8013), (-0.49, -0.5148, -0.8937), (-0.3167, -0.443, -0.9506), (-0.3278, -0.4065, 1.011), (-0.5117, -0.443, 0.9541), (-0.6813, -0.4768, 0.8617), (-0.8299, -0.5063, 0.7373), (-0.9519, -0.5306, 0.5858), (-1.043, -0.5486, 0.4129), (-1.098, -0.5597, 0.2253), (-1.117, -0.5635, 0.03019), (-1.098, -0.5597, -0.1649), (-1.043, -0.5486, -0.3525), (-0.9519, -0.5306, -0.5254), (-0.8299, -0.5063, -0.6769), (-0.6813, -0.4768, -0.8013), (-0.5117, -0.443, -0.8937), (-0.3278, -0.4065, -0.9506), (-0.2832, -0.2089, 1.003), (-0.4708, -0.2089, 0.9464), (-0.6437, -0.2089, 0.854), (-0.7952, -0.2089, 0.7296), (-0.9196, -0.2089, 0.5781), (-1.012, -0.2089, 0.4052), (-1.069, -0.2089, 0.2176), (-1.088, -0.2089, 0.0225), (-1.069, -0.2089, -0.1726), (-1.012, -0.2089, -0.3602), (-0.9196, -0.2089, -0.5331), (-0.7952, -0.2089, -0.6846), (-0.6437, -0.2089, -0.809), (-0.4708, -0.2089, -0.9014), (-0.2832, -0.2089, -0.9583), (-0.2794, -0.1709, 1.003), (-0.4634, -0.1343, 0.9464), (-0.633, -0.1005, 0.854), (-0.7816, -0.07096, 0.7296), (-0.9036, -0.0467, 0.5781), (-0.9942, -0.02867, 0.4052), (-1.05, -0.01757, 0.2176), (-1.069, -0.01382, 0.0225), (-1.05, -0.01757, -0.1726), (-0.9942, -0.02867, -0.3602), (-0.9036, -0.0467, -0.5331), (-0.7816, -0.07096, -0.6846), (-0.633, -0.1005, -0.809), (-0.4634, -0.1343, -0.9014), (-0.2794, -0.1709, -0.9583), (-0.2683, -0.1343, 1.003), (-0.4417, -0.06247, 0.9464), (-0.6014, 0.003695, 0.854), (-0.7414, 0.06169, 0.7296), (-0.8563, 0.1093, 0.5781), (-0.9417, 0.1446, 0.4052), (-0.9942, 0.1664, 0.2176), (-1.012, 0.1738, 0.0225), (-0.9942, 0.1664, -0.1726), (-0.9417, 0.1446, -0.3602), (-0.8563, 0.1093, -0.5331), (-0.7414, 0.06169, -0.6846), (-0.6014, 0.003695, -0.809), (-0.4417, -0.06247, -0.9014), (-0.2683, -0.1343, -0.9583), (-0.2503, -0.1005, 1.003), (-0.4063, 0.003695, 0.9464), (-0.55, 0.09975, 0.854), (-0.676, 0.1839, 0.7296), (-0.7794, 0.253, 0.5781), (-0.8563, 0.3044, 0.4052), (-0.9036, 0.336, 0.2176), (-0.9196, 0.3467, 0.0225), (-0.9036, 0.336, -0.1726), (-0.8563, 0.3044, -0.3602), (-0.7794, 0.253, -0.5331), (-0.676, 0.1839, -0.6846), (-0.55, 0.09975, -0.809), (-0.4063, 0.003695, -0.9014), (-0.2503, -0.1005, -0.9583), (-0.2261, -0.07096, 1.003), (-0.3587, 0.06169, 0.9464), (-0.481, 0.1839, 0.854), (-0.5881, 0.2911, 0.7296), (-0.676, 0.379, 0.5781), (-0.7414, 0.4444, 0.4052), (-0.7816, 0.4846, 0.2176), (-0.7952, 0.4982, 0.0225), (-0.7816, 0.4846, -0.1726), (-0.7414, 0.4444, -0.3602), (-0.676, 0.379, -0.5331), (-0.5881, 0.2911, -0.6846), (-0.481, 0.1839, -0.809), (-0.3587, 0.06169, -0.9014), (-0.2261, -0.07096, -0.9583), (-0.1965, -0.0467, 1.003), (-0.3007, 0.1093, 0.9464), (-0.3968, 0.253, 0.854), (-0.481, 0.379, 0.7296), (-0.55, 0.4824, 0.5781), (-0.6014, 0.5593, 0.4052), (-0.633, 0.6066, 0.2176), (-0.6437, 0.6226, 0.0225), (-0.633, 0.6066, -0.1726), (-0.6014, 0.5593, -0.3602), (-0.55, 0.4824, -0.5331), (-0.481, 0.379, -0.6846), (-0.3968, 0.253, -0.809), (-0.3007, 0.1093, -0.9014), (-0.1965, -0.0467, -0.9583), (-0.1628, -0.02867, 1.003), (-0.2346, 0.1446, 0.9464), (-0.3007, 0.3044, 0.854), (-0.3587, 0.4444, 0.7296), (-0.4063, 0.5593, 0.5781), (-0.4417, 0.6446, 0.4052), (-0.4634, 0.6972, 0.2176), (-0.4708, 0.715, 0.0225), (-0.4634, 0.6972, -0.1726), (-0.4417, 0.6446, -0.3602), (-0.4063, 0.5593, -0.5331), (-0.3587, 0.4444, -0.6846), (-0.3007, 0.3044, -0.809), (-0.2346, 0.1446, -0.9014), (-0.1628, -0.02867, -0.9583), (-0.1262, -0.01757, 1.003), (-0.1628, 0.1664, 0.9464), (-0.1965, 0.336, 0.854), (-0.2261, 0.4846, 0.7296), (-0.2503, 0.6066, 0.5781), (-0.2683, 0.6972, 0.4052), (-0.2794, 0.753, 0.2176), (-0.2832, 0.7719, 0.0225), (-0.2794, 0.753, -0.1726), (-0.2683, 0.6972, -0.3602), (-0.2503, 0.6066, -0.5331), (-0.2261, 0.4846, -0.6846), (-0.1965, 0.336, -0.809), (-0.1628, 0.1664, -0.9014), (-0.1262, -0.01757, -0.9583), (-0.08811, -0.01382, 1.003), (-0.08811, 0.1738, 0.9464), (-0.08811, 0.3467, 0.854), (-0.08811, 0.4982, 0.7296), (-0.08811, 0.6226, 0.5781), (-0.08811, 0.715, 0.4052), (-0.08811, 0.7719, 0.2176), (-0.08811, 0.7911, 0.0225), (-0.08811, 0.7719, -0.1726), (-0.08811, 0.715, -0.3602), (-0.08811, 0.6226, -0.5331), (-0.08811, 0.4982, -0.6846), (-0.08811, 0.3467, -0.809), (-0.08811, 0.1738, -0.9014), (-0.08811, -0.01382, -0.9583), (-0.05005, -0.01757, 1.003), (-0.01345, 0.1664, 0.9464), (0.02028, 0.336, 0.854), (0.04984, 0.4846, 0.7296), (0.0741, 0.6066, 0.5781), (0.09213, 0.6972, 0.4052), (0.1032, 0.753, 0.2176), (0.107, 0.7719, 0.0225), (0.1032, 0.753, -0.1726), (0.09213, 0.6972, -0.3602), (0.0741, 0.6066, -0.5331), (0.04984, 0.4846, -0.6846), (0.02028, 0.336, -0.809), (-0.01345, 0.1664, -0.9014), (-0.05005, -0.01757, -0.9583), (-0.01345, -0.02867, 1.003), (0.05834, 0.1446, 0.9464), (0.1245, 0.3044, 0.854), (0.1825, 0.4444, 0.7296), (0.2301, 0.5593, 0.5781), (0.2654, 0.6446, 0.4052), (0.2872, 0.6972, 0.2176), (0.2946, 0.715, 0.0225), (0.2872, 0.6972, -0.1726), (0.2654, 0.6446, -0.3602), (0.2301, 0.5593, -0.5331), (0.1825, 0.4444, -0.6846), (0.1245, 0.3044, -0.809), (0.05834, 0.1446, -0.9014), (-0.01345, -0.02867, -0.9583), (0.02028, -0.0467, 1.003), (0.1245, 0.1093, 0.9464), (0.2206, 0.253, 0.854), (0.3047, 0.379, 0.7296), (0.3738, 0.4824, 0.5781), (0.4252, 0.5593, 0.4052), (0.4568, 0.6066, 0.2176), (0.4675, 0.6226, 0.0225), (0.4568, 0.6066, -0.1726), (0.4252, 0.5593, -0.3602), (0.3738, 0.4824, -0.5331), (0.3047, 0.379, -0.6846), (0.2206, 0.253, -0.809), (0.1245, 0.1093, -0.9014), (0.02028, -0.0467, -0.9583), (0.04984, -0.07096, 1.003), (0.1825, 0.06169, 0.9464), (0.3047, 0.1839, 0.854), (0.4119, 0.2911, 0.7296), (0.4998, 0.379, 0.5781), (0.5652, 0.4444, 0.4052), (0.6054, 0.4846, 0.2176), (0.619, 0.4982, 0.0225), (0.6054, 0.4846, -0.1726), (0.5652, 0.4444, -0.3602), (0.4998, 0.379, -0.5331), (0.4119, 0.2911, -0.6846), (0.3047, 0.1839, -0.809), (0.1825, 0.06169, -0.9014), (0.04984, -0.07096, -0.9583), (0.0741, -0.1005, 1.003), (0.2301, 0.003695, 0.9464), (0.3738, 0.09975, 0.854), (0.4998, 0.1839, 0.7296), (0.6032, 0.253, 0.5781), (0.6801, 0.3044, 0.4052), (0.7274, 0.336, 0.2176), (0.7434, 0.3467, 0.0225), (0.7274, 0.336, -0.1726), (0.6801, 0.3044, -0.3602), (0.6032, 0.253, -0.5331), (0.4998, 0.1839, -0.6846), (0.3738, 0.09975, -0.809), (0.2301, 0.003695, -0.9014), (0.0741, -0.1005, -0.9583), (0.09213, -0.1343, 1.003), (0.2654, -0.06247, 0.9464), (0.4252, 0.003695, 0.854), (0.5652, 0.06169, 0.7296), (0.6801, 0.1093, 0.5781), (0.7654, 0.1446, 0.4052), (0.818, 0.1664, 0.2176), (0.8358, 0.1738, 0.0225), (0.818, 0.1664, -0.1726), (0.7654, 0.1446, -0.3602), (0.6801, 0.1093, -0.5331), (0.5652, 0.06169, -0.6846), (0.4252, 0.003695, -0.809), (0.2654, -0.06247, -0.9014), (0.09213, -0.1343, -0.9583), (0.1032, -0.1709, 1.003), (0.2872, -0.1343, 0.9464), (0.4568, -0.1005, 0.854), (0.6054, -0.07096, 0.7296), (0.7274, -0.0467, 0.5781), (0.818, -0.02867, 0.4052), (0.8738, -0.01757, 0.2176), (0.8927, -0.01382, 0.0225), (0.8738, -0.01757, -0.1726), (0.818, -0.02867, -0.3602), (0.7274, -0.0467, -0.5331), (0.6054, -0.07096, -0.6846), (0.4568, -0.1005, -0.809), (0.2872, -0.1343, -0.9014), (0.1032, -0.1709, -0.9583), (0.107, -0.2089, 1.003), (0.2946, -0.2089, 0.9464), (0.4675, -0.2089, 0.854), (0.619, -0.2089, 0.7296), (0.7434, -0.2089, 0.5781), (0.8358, -0.2089, 0.4052), (0.8927, -0.2089, 0.2176), (0.9119, -0.2089, 0.0225), (0.8927, -0.2089, -0.1726), (0.8358, -0.2089, -0.3602), (0.7434, -0.2089, -0.5331), (0.619, -0.2089, -0.6846), (0.4675, -0.2089, -0.809), (0.2946, -0.2089, -0.9014), (0.107, -0.2089, -0.9583), (0.1032, -0.247, 1.003), (0.2872, -0.2836, 0.9464), (0.4568, -0.3173, 0.854), (0.6054, -0.3469, 0.7296), (0.7274, -0.3711, 0.5781), (0.818, -0.3892, 0.4052), (0.8738, -0.4003, 0.2176), (0.8927, -0.404, 0.0225), (0.8738, -0.4003, -0.1726), (0.818, -0.3892, -0.3602), (0.7274, -0.3711, -0.5331), (0.6054, -0.3469, -0.6846), (0.4568, -0.3173, -0.809), (0.2872, -0.2836, -0.9014), (0.1032, -0.247, -0.9583), (0.09213, -0.2836, 1.003), (0.2654, -0.3554, 0.9464), (0.4252, -0.4215, 0.854), (0.5652, -0.4795, 0.7296), (0.6801, -0.5271, 0.5781), (0.7654, -0.5625, 0.4052), (0.818, -0.5842, 0.2176), (0.8358, -0.5916, 0.0225), (0.818, -0.5842, -0.1726), (0.7654, -0.5625, -0.3602), (0.6801, -0.5271, -0.5331), (0.5652, -0.4795, -0.6846), (0.4252, -0.4215, -0.809), (0.2654, -0.3554, -0.9014), (0.09213, -0.2836, -0.9583), (0.0741, -0.3173, 1.003), (0.2301, -0.4215, 0.9464), (0.3738, -0.5176, 0.854), (0.4998, -0.6018, 0.7296), (0.6032, -0.6709, 0.5781), (0.6801, -0.7222, 0.4052), (0.7274, -0.7538, 0.2176), (0.7434, -0.7645, 0.0225), (0.7274, -0.7538, -0.1726), (0.6801, -0.7222, -0.3602), (0.6032, -0.6709, -0.5331), (0.4998, -0.6018, -0.6846), (0.3738, -0.5176, -0.809), (0.2301, -0.4215, -0.9014), (0.0741, -0.3173, -0.9583), (0.04984, -0.3469, 1.003), (0.1825, -0.4795, 0.9464), (0.3047, -0.6018, 0.854), (0.4119, -0.7089, 0.7296), (0.4998, -0.7968, 0.5781), (0.5652, -0.8622, 0.4052), (0.6054, -0.9024, 0.2176), (0.619, -0.916, 0.0225), (0.6054, -0.9024, -0.1726), (0.5652, -0.8622, -0.3602), (0.4998, -0.7968, -0.5331), (0.4119, -0.7089, -0.6846), (0.3047, -0.6018, -0.809), (0.1825, -0.4795, -0.9014), (0.04984, -0.3469, -0.9583), (0.02028, -0.3711, 1.003), (0.1245, -0.5271, 0.9464), (0.2206, -0.6709, 0.854), (0.3047, -0.7969, 0.7296), (0.3738, -0.9003, 0.5781), (0.4252, -0.9771, 0.4052), (0.4568, -1.024, 0.2176), (0.4675, -1.04, 0.0225), (0.4568, -1.024, -0.1726), (0.4252, -0.9771, -0.3602), (0.3738, -0.9003, -0.5331), (0.3047, -0.7969, -0.6846), (0.2206, -0.6709, -0.809), (0.1245, -0.5271, -0.9014), (0.02028, -0.3711, -0.9583), (-0.08811, -0.2089, -0.9775), (-0.01345, -0.3892, 1.003), (0.05834, -0.5625, 0.9464), (0.1245, -0.7222, 0.854), (0.1825, -0.8622, 0.7296), (0.2301, -0.9771, 0.5781), (0.2654, -1.062, 0.4052), (0.2872, -1.115, 0.2176), (0.2946, -1.133, 0.0225), (0.2872, -1.115, -0.1726), (0.2654, -1.062, -0.3602), (0.2301, -0.9771, -0.5331), (0.1825, -0.8622, -0.6846), (0.1245, -0.7222, -0.809), (0.05834, -0.5625, -0.9014), (-0.01345, -0.3892, -0.9583), (-0.05005, -0.4003, 1.003), (-0.01345, -0.5842, 0.9464), (0.02028, -0.7538, 0.854), (0.04984, -0.9024, 0.7296), (0.0741, -1.024, 0.5781), (0.09213, -1.115, 0.4052), (0.1032, -1.171, 0.2176), (0.107, -1.19, 0.0225), (0.1032, -1.171, -0.1726), (0.09213, -1.115, -0.3602), (0.0741, -1.024, -0.5331), (0.04984, -0.9024, -0.6846), (0.02028, -0.7538, -0.809), (-0.01345, -0.5842, -0.9014), (-0.05005, -0.4003, -0.9583), (-0.08811, -0.404, 1.003), (-0.08811, -0.5916, 0.9464), (-0.08811, -0.7645, 0.854), (-0.08811, -0.916, 0.7296), (-0.08811, -1.04, 0.5781), (-0.08811, -1.133, 0.4052), (-0.08811, -1.19, 0.2176), (-0.08811, -1.209, 0.0225), (-0.08811, -1.19, -0.1726), (-0.08811, -1.133, -0.3602), (-0.08811, -1.04, -0.5331), (-0.08811, -0.916, -0.6846), (-0.08811, -0.7645, -0.809), (-0.08811, -0.5916, -0.9014), (-0.08811, -0.404, -0.9583), (-0.1262, -0.4003, 1.003), (-0.1628, -0.5842, 0.9464), (-0.1965, -0.7538, 0.854), (-0.2261, -0.9024, 0.7296), (-0.2503, -1.024, 0.5781), (-0.2683, -1.115, 0.4052), (-0.2794, -1.171, 0.2176), (-0.2832, -1.19, 0.0225), (-0.2794, -1.171, -0.1726), (-0.2683, -1.115, -0.3602), (-0.2503, -1.024, -0.5331), (-0.2261, -0.9024, -0.6846), (-0.1965, -0.7538, -0.809), (-0.1628, -0.5842, -0.9014), (-0.1262, -0.4003, -0.9583), (-0.1628, -0.3892, 1.003), (-0.2346, -0.5625, 0.9464), (-0.3007, -0.7222, 0.854), (-0.3587, -0.8622, 0.7296), (-0.4063, -0.9771, 0.5781), (-0.4417, -1.062, 0.4052), (-0.4634, -1.115, 0.2176), (-0.4708, -1.133, 0.0225), (-0.4634, -1.115, -0.1726), (-0.4417, -1.062, -0.3602), (-0.4063, -0.9771, -0.5331), (-0.3587, -0.8622, -0.6846), (-0.3007, -0.7222, -0.809), (-0.2346, -0.5625, -0.9014), (-0.1628, -0.3892, -0.9583), (-0.1965, -0.3711, 1.003), (-0.3007, -0.5271, 0.9464), (-0.3968, -0.6709, 0.854), (-0.481, -0.7968, 0.7296), (-0.55, -0.9003, 0.5781), (-0.6014, -0.9771, 0.4052), (-0.633, -1.024, 0.2176), (-0.6437, -1.04, 0.0225), (-0.633, -1.024, -0.1726), (-0.6014, -0.9771, -0.3602), (-0.55, -0.9003, -0.5331), (-0.481, -0.7968, -0.6846), (-0.3968, -0.6709, -0.809), (-0.3007, -0.5271, -0.9014), (-0.1965, -0.3711, -0.9583), (-0.2261, -0.3469, 1.003), (-0.3587, -0.4795, 0.9464), (-0.481, -0.6018, 0.854), (-0.5881, -0.7089, 0.7296), (-0.676, -0.7968, 0.5781), (-0.7414, -0.8622, 0.4052), (-0.7816, -0.9024, 0.2176), (-0.7952, -0.916, 0.0225), (-0.7816, -0.9024, -0.1726), (-0.7414, -0.8622, -0.3602), (-0.676, -0.7968, -0.5331), (-0.5881, -0.7089, -0.6846), (-0.481, -0.6018, -0.809), (-0.3587, -0.4795, -0.9014), (-0.2261, -0.3469, -0.9583), (-0.2503, -0.3173, 1.003), (-0.4063, -0.4215, 0.9464), (-0.55, -0.5176, 0.854), (-0.676, -0.6018, 0.7296), (-0.7794, -0.6709, 0.5781), (-0.8563, -0.7222, 0.4052), (-0.9036, -0.7538, 0.2176), (-0.9196, -0.7645, 0.0225), (-0.9036, -0.7538, -0.1726), (-0.8563, -0.7222, -0.3602), (-0.7794, -0.6709, -0.5331), (-0.676, -0.6018, -0.6846), (-0.55, -0.5176, -0.809), (-0.4063, -0.4215, -0.9014), (-0.2503, -0.3173, -0.9583), (-0.08811, -0.2089, 1.023), (-0.2683, -0.2836, 1.003), (-0.4417, -0.3554, 0.9464), (-0.6014, -0.4215, 0.854), (-0.7414, -0.4795, 0.7296), (-0.8563, -0.5271, 0.5781), (-0.9417, -0.5625, 0.4052), (-0.9942, -0.5842, 0.2176), (-1.012, -0.5916, 0.0225), (-0.9942, -0.5842, -0.1726), (-0.9417, -0.5625, -0.3602), (-0.8563, -0.5271, -0.5331), (-0.7414, -0.4795, -0.6846), (-0.6014, -0.4215, -0.809), (-0.4417, -0.3554, -0.9014), (-0.2683, -0.2836, -0.9583), (-0.2794, -0.247, 1.003), (-0.4634, -0.2836, 0.9464), (-0.633, -0.3173, 0.854), (-0.7816, -0.3469, 0.7296), (-0.9036, -0.3711, 0.5781), (-0.9942, -0.3892, 0.4052), (-1.05, -0.4003, 0.2176), (-1.069, -0.404, 0.0225), (-1.05, -0.4003, -0.1726), (-0.9942, -0.3892, -0.3602), (-0.9036, -0.3711, -0.5331), (-0.7816, -0.3469, -0.6846), (-0.633, -0.3173, -0.809), (-0.4634, -0.2836, -0.9014), (-0.2794, -0.247, -0.9583)], [], [(12, 27, 26, 11), (5, 20, 19, 4), (13, 28, 27, 12), (6, 21, 20, 5), (14, 29, 28, 13), (7, 22, 21, 6), (8, 23, 22, 7), (1, 16, 15, 0), (9, 24, 23, 8), (2, 17, 16, 1), (10, 25, 24, 9), (3, 18, 17, 2), (11, 26, 25, 10), (4, 19, 18, 3), (18, 33, 32, 17), (26, 41, 40, 25), (19, 34, 33, 18), (27, 42, 41, 26), (20, 35, 34, 19), (28, 43, 42, 27), (21, 36, 35, 20), (29, 44, 43, 28), (22, 37, 36, 21), (23, 38, 37, 22), (16, 31, 30, 15), (24, 39, 38, 23), (17, 32, 31, 16), (25, 40, 39, 24), (37, 52, 51, 36), (38, 53, 52, 37), (31, 46, 45, 30), (39, 54, 53, 38), (32, 47, 46, 31), (40, 55, 54, 39), (33, 48, 47, 32), (41, 56, 55, 40), (34, 49, 48, 33), (42, 57, 56, 41), (35, 50, 49, 34), (43, 58, 57, 42), (36, 51, 50, 35), (44, 59, 58, 43), (56, 71, 70, 55), (49, 64, 63, 48), (57, 72, 71, 56), (50, 65, 64, 49), (58, 73, 72, 57), (51, 66, 65, 50), (59, 74, 73, 58), (52, 67, 66, 51), (53, 68, 67, 52), (46, 61, 60, 45), (54, 69, 68, 53), (47, 62, 61, 46), (55, 70, 69, 54), (48, 63, 62, 47), (68, 83, 82, 67), (61, 76, 75, 60), (69, 84, 83, 68), (62, 77, 76, 61), (70, 85, 84, 69), (63, 78, 77, 62), (71, 86, 85, 70), (64, 79, 78, 63), (72, 87, 86, 71), (65, 80, 79, 64), (73, 88, 87, 72), (66, 81, 80, 65), (74, 89, 88, 73), (67, 82, 81, 66), (87, 102, 101, 86), (80, 95, 94, 79), (88, 103, 102, 87), (81, 96, 95, 80), (89, 104, 103, 88), (82, 97, 96, 81), (83, 98, 97, 82), (76, 91, 90, 75), (84, 99, 98, 83), (77, 92, 91, 76), (85, 100, 99, 84), (78, 93, 92, 77), (86, 101, 100, 85), (79, 94, 93, 78), (91, 106, 105, 90), (99, 114, 113, 98), (92, 107, 106, 91), (100, 115, 114, 99), (93, 108, 107, 92), (101, 116, 115, 100), (94, 109, 108, 93), (102, 117, 116, 101), (95, 110, 109, 94), (103, 118, 117, 102), (96, 111, 110, 95), (104, 119, 118, 103), (97, 112, 111, 96), (98, 113, 112, 97), (110, 125, 124, 109), (118, 133, 132, 117), (111, 126, 125, 110), (119, 134, 133, 118), (112, 127, 126, 111), (113, 128, 127, 112), (106, 121, 120, 105), (114, 129, 128, 113), (107, 122, 121, 106), (115, 130, 129, 114), (108, 123, 122, 107), (116, 131, 130, 115), (109, 124, 123, 108), (117, 132, 131, 116), (129, 144, 143, 128), (122, 137, 136, 121), (130, 145, 144, 129), (123, 138, 137, 122), (131, 146, 145, 130), (124, 139, 138, 123), (132, 147, 146, 131), (125, 140, 139, 124), (133, 148, 147, 132), (126, 141, 140, 125), (134, 149, 148, 133), (127, 142, 141, 126), (128, 143, 142, 127), (121, 136, 135, 120), (148, 163, 162, 147), (141, 156, 155, 140), (149, 164, 163, 148), (142, 157, 156, 141), (143, 158, 157, 142), (136, 151, 150, 135), (144, 159, 158, 143), (137, 152, 151, 136), (145, 160, 159, 144), (138, 153, 152, 137), (146, 161, 160, 145), (139, 154, 153, 138), (147, 162, 161, 146), (140, 155, 154, 139), (152, 167, 166, 151), (160, 175, 174, 159), (153, 168, 167, 152), (161, 176, 175, 160), (154, 169, 168, 153), (162, 177, 176, 161), (155, 170, 169, 154), (163, 178, 177, 162), (156, 171, 170, 155), (164, 179, 178, 163), (157, 172, 171, 156), (158, 173, 172, 157), (151, 166, 165, 150), (159, 174, 173, 158), (171, 186, 185, 170), (179, 194, 193, 178), (172, 187, 186, 171), (173, 188, 187, 172), (166, 181, 180, 165), (174, 189, 188, 173), (167, 182, 181, 166), (175, 190, 189, 174), (168, 183, 182, 167), (176, 191, 190, 175), (169, 184, 183, 168), (177, 192, 191, 176), (170, 185, 184, 169), (178, 193, 192, 177), (190, 205, 204, 189), (183, 198, 197, 182), (191, 206, 205, 190), (184, 199, 198, 183), (192, 207, 206, 191), (185, 200, 199, 184), (193, 208, 207, 192), (186, 201, 200, 185), (194, 209, 208, 193), (187, 202, 201, 186), (188, 203, 202, 187), (181, 196, 195, 180), (189, 204, 203, 188), (182, 197, 196, 181), (209, 224, 223, 208), (202, 217, 216, 201), (203, 218, 217, 202), (196, 211, 210, 195), (204, 219, 218, 203), (197, 212, 211, 196), (205, 220, 219, 204), (198, 213, 212, 197), (206, 221, 220, 205), (199, 214, 213, 198), (207, 222, 221, 206), (200, 215, 214, 199), (208, 223, 222, 207), (201, 216, 215, 200), (221, 236, 235, 220), (214, 229, 228, 213), (222, 237, 236, 221), (215, 230, 229, 214), (223, 238, 237, 222), (216, 231, 230, 215), (224, 239, 238, 223), (217, 232, 231, 216), (218, 233, 232, 217), (211, 226, 225, 210), (219, 234, 233, 218), (212, 227, 226, 211), (220, 235, 234, 219), (213, 228, 227, 212), (233, 248, 247, 232), (226, 241, 240, 225), (234, 249, 248, 233), (227, 242, 241, 226), (235, 250, 249, 234), (228, 243, 242, 227), (236, 251, 250, 235), (229, 244, 243, 228), (237, 252, 251, 236), (230, 245, 244, 229), (238, 253, 252, 237), (231, 246, 245, 230), (239, 254, 253, 238), (232, 247, 246, 231), (244, 259, 258, 243), (252, 267, 266, 251), (245, 260, 259, 244), (253, 268, 267, 252), (246, 261, 260, 245), (254, 269, 268, 253), (247, 262, 261, 246), (248, 263, 262, 247), (241, 256, 255, 240), (249, 264, 263, 248), (242, 257, 256, 241), (250, 265, 264, 249), (243, 258, 257, 242), (251, 266, 265, 250), (263, 278, 277, 262), (256, 271, 270, 255), (264, 279, 278, 263), (257, 272, 271, 256), (265, 280, 279, 264), (258, 273, 272, 257), (266, 281, 280, 265), (259, 274, 273, 258), (267, 282, 281, 266), (260, 275, 274, 259), (268, 283, 282, 267), (261, 276, 275, 260), (269, 284, 283, 268), (262, 277, 276, 261), (282, 297, 296, 281), (275, 290, 289, 274), (283, 298, 297, 282), (276, 291, 290, 275), (284, 299, 298, 283), (277, 292, 291, 276), (278, 293, 292, 277), (271, 286, 285, 270), (279, 294, 293, 278), (272, 287, 286, 271), (280, 295, 294, 279), (273, 288, 287, 272), (281, 296, 295, 280), (274, 289, 288, 273), (286, 301, 300, 285), (294, 309, 308, 293), (287, 302, 301, 286), (295, 310, 309, 294), (288, 303, 302, 287), (296, 311, 310, 295), (289, 304, 303, 288), (297, 312, 311, 296), (290, 305, 304, 289), (298, 313, 312, 297), (291, 306, 305, 290), (299, 314, 313, 298), (292, 307, 306, 291), (293, 308, 307, 292), (305, 320, 319, 304), (313, 328, 327, 312), (306, 321, 320, 305), (314, 329, 328, 313), (307, 322, 321, 306), (308, 323, 322, 307), (301, 316, 315, 300), (309, 324, 323, 308), (302, 317, 316, 301), (310, 325, 324, 309), (303, 318, 317, 302), (311, 326, 325, 310), (304, 319, 318, 303), (312, 327, 326, 311), (324, 340, 339, 323), (317, 333, 332, 316), (325, 341, 340, 324), (318, 334, 333, 317), (326, 342, 341, 325), (319, 335, 334, 318), (327, 343, 342, 326), (320, 336, 335, 319), (328, 344, 343, 327), (321, 337, 336, 320), (329, 345, 344, 328), (322, 338, 337, 321), (323, 339, 338, 322), (316, 332, 331, 315), (344, 359, 358, 343), (337, 352, 351, 336), (345, 360, 359, 344), (338, 353, 352, 337), (339, 354, 353, 338), (332, 347, 346, 331), (340, 355, 354, 339), (333, 348, 347, 332), (341, 356, 355, 340), (334, 349, 348, 333), (342, 357, 356, 341), (335, 350, 349, 334), (343, 358, 357, 342), (336, 351, 350, 335), (356, 371, 370, 355), (349, 364, 363, 348), (357, 372, 371, 356), (350, 365, 364, 349), (358, 373, 372, 357), (351, 366, 365, 350), (359, 374, 373, 358), (352, 367, 366, 351), (360, 375, 374, 359), (353, 368, 367, 352), (354, 369, 368, 353), (347, 362, 361, 346), (355, 370, 369, 354), (348, 363, 362, 347), (375, 390, 389, 374), (368, 383, 382, 367), (369, 384, 383, 368), (362, 377, 376, 361), (370, 385, 384, 369), (363, 378, 377, 362), (371, 386, 385, 370), (364, 379, 378, 363), (372, 387, 386, 371), (365, 380, 379, 364), (373, 388, 387, 372), (366, 381, 380, 365), (374, 389, 388, 373), (367, 382, 381, 366), (379, 394, 393, 378), (387, 402, 401, 386), (380, 395, 394, 379), (388, 403, 402, 387), (381, 396, 395, 380), (389, 404, 403, 388), (382, 397, 396, 381), (390, 405, 404, 389), (383, 398, 397, 382), (384, 399, 398, 383), (377, 392, 391, 376), (385, 400, 399, 384), (378, 393, 392, 377), (386, 401, 400, 385), (398, 413, 412, 397), (399, 414, 413, 398), (392, 407, 406, 391), (400, 415, 414, 399), (393, 408, 407, 392), (401, 416, 415, 400), (394, 409, 408, 393), (402, 417, 416, 401), (395, 410, 409, 394), (403, 418, 417, 402), (396, 411, 410, 395), (404, 419, 418, 403), (397, 412, 411, 396), (405, 420, 419, 404), (417, 432, 431, 416), (410, 425, 424, 409), (418, 433, 432, 417), (411, 426, 425, 410), (419, 434, 433, 418), (412, 427, 426, 411), (420, 435, 434, 419), (413, 428, 427, 412), (414, 429, 428, 413), (407, 422, 421, 406), (415, 430, 429, 414), (408, 423, 422, 407), (416, 431, 430, 415), (409, 424, 423, 408), (429, 444, 443, 428), (422, 437, 436, 421), (430, 445, 444, 429), (423, 438, 437, 422), (431, 446, 445, 430), (424, 439, 438, 423), (432, 447, 446, 431), (425, 440, 439, 424), (433, 448, 447, 432), (426, 441, 440, 425), (434, 449, 448, 433), (427, 442, 441, 426), (435, 450, 449, 434), (428, 443, 442, 427), (440, 456, 455, 439), (448, 464, 463, 447), (441, 457, 456, 440), (449, 465, 464, 448), (442, 458, 457, 441), (450, 466, 465, 449), (443, 459, 458, 442), (444, 460, 459, 443), (437, 453, 452, 436), (445, 461, 460, 444), (438, 454, 453, 437), (446, 462, 461, 445), (439, 455, 454, 438), (447, 463, 462, 446), (460, 475, 474, 459), (453, 468, 467, 452), (461, 476, 475, 460), (454, 469, 468, 453), (462, 477, 476, 461), (455, 470, 469, 454), (463, 478, 477, 462), (456, 471, 470, 455), (464, 479, 478, 463), (457, 472, 471, 456), (465, 480, 479, 464), (458, 473, 472, 457), (466, 481, 480, 465), (459, 474, 473, 458), (0, 15, 451), (330, 29, 14), (15, 30, 451), (330, 44, 29), (30, 45, 451), (330, 59, 44), (45, 60, 451), (330, 74, 59), (330, 89, 74), (60, 75, 451), (75, 90, 451), (330, 104, 89), (90, 105, 451), (330, 119, 104), (105, 120, 451), (330, 134, 119), (120, 135, 451), (330, 149, 134), (135, 150, 451), (330, 164, 149), (150, 165, 451), (330, 179, 164), (165, 180, 451), (330, 194, 179), (180, 195, 451), (330, 209, 194), (195, 210, 451), (330, 224, 209), (210, 225, 451), (330, 239, 224), (225, 240, 451), (330, 254, 239), (240, 255, 451), (330, 269, 254), (255, 270, 451), (330, 284, 269), (270, 285, 451), (330, 299, 284), (285, 300, 451), (330, 314, 299), (300, 315, 451), (330, 329, 314), (315, 331, 451), (330, 345, 329), (331, 346, 451), (330, 360, 345), (346, 361, 451), (330, 375, 360), (361, 376, 451), (330, 390, 375), (376, 391, 451), (330, 405, 390), (391, 406, 451), (330, 420, 405), (406, 421, 451), (330, 435, 420), (421, 436, 451), (330, 450, 435), (436, 452, 451), (330, 466, 450), (452, 467, 451), (330, 481, 466), (479, 12, 11, 478), (472, 5, 4, 471), (480, 13, 12, 479), (473, 6, 5, 472), (481, 14, 13, 480), (474, 7, 6, 473), (467, 0, 451), (330, 14, 481), (475, 8, 7, 474), (468, 1, 0, 467), (476, 9, 8, 475), (469, 2, 1, 468), (477, 10, 9, 476), (470, 3, 2, 469), (478, 11, 10, 477), (471, 4, 3, 470), (494, 509, 508, 493), (487, 502, 501, 486), (495, 510, 509, 494), (488, 503, 502, 487), (496, 511, 510, 495), (489, 504, 503, 488), (490, 505, 504, 489), (483, 498, 497, 482), (491, 506, 505, 490), (484, 499, 498, 483), (492, 507, 506, 491), (485, 500, 499, 484), (493, 508, 507, 492), (486, 501, 500, 485), (500, 515, 514, 499), (508, 523, 522, 507), (501, 516, 515, 500), (509, 524, 523, 508), (502, 517, 516, 501), (510, 525, 524, 509), (503, 518, 517, 502), (511, 526, 525, 510), (504, 519, 518, 503), (505, 520, 519, 504), (498, 513, 512, 497), (506, 521, 520, 505), (499, 514, 513, 498), (507, 522, 521, 506), (519, 534, 533, 518), (520, 535, 534, 519), (513, 528, 527, 512), (521, 536, 535, 520), (514, 529, 528, 513), (522, 537, 536, 521), (515, 530, 529, 514), (523, 538, 537, 522), (516, 531, 530, 515), (524, 539, 538, 523), (517, 532, 531, 516), (525, 540, 539, 524), (518, 533, 532, 517), (526, 541, 540, 525), (538, 553, 552, 537), (531, 546, 545, 530), (539, 554, 553, 538), (532, 547, 546, 531), (540, 555, 554, 539), (533, 548, 547, 532), (541, 556, 555, 540), (534, 549, 548, 533), (535, 550, 549, 534), (528, 543, 542, 527), (536, 551, 550, 535), (529, 544, 543, 528), (537, 552, 551, 536), (530, 545, 544, 529), (550, 565, 564, 549), (543, 558, 557, 542), (551, 566, 565, 550), (544, 559, 558, 543), (552, 567, 566, 551), (545, 560, 559, 544), (553, 568, 567, 552), (546, 561, 560, 545), (554, 569, 568, 553), (547, 562, 561, 546), (555, 570, 569, 554), (548, 563, 562, 547), (556, 571, 570, 555), (549, 564, 563, 548), (569, 584, 583, 568), (562, 577, 576, 561), (570, 585, 584, 569), (563, 578, 577, 562), (571, 586, 585, 570), (564, 579, 578, 563), (565, 580, 579, 564), (558, 573, 572, 557), (566, 581, 580, 565), (559, 574, 573, 558), (567, 582, 581, 566), (560, 575, 574, 559), (568, 583, 582, 567), (561, 576, 575, 560), (573, 588, 587, 572), (581, 596, 595, 580), (574, 589, 588, 573), (582, 597, 596, 581), (575, 590, 589, 574), (583, 598, 597, 582), (576, 591, 590, 575), (584, 599, 598, 583), (577, 592, 591, 576), (585, 600, 599, 584), (578, 593, 592, 577), (586, 601, 600, 585), (579, 594, 593, 578), (580, 595, 594, 579), (592, 607, 606, 591), (600, 615, 614, 599), (593, 608, 607, 592), (601, 616, 615, 600), (594, 609, 608, 593), (595, 610, 609, 594), (588, 603, 602, 587), (596, 611, 610, 595), (589, 604, 603, 588), (597, 612, 611, 596), (590, 605, 604, 589), (598, 613, 612, 597), (591, 606, 605, 590), (599, 614, 613, 598), (611, 626, 625, 610), (604, 619, 618, 603), (612, 627, 626, 611), (605, 620, 619, 604), (613, 628, 627, 612), (606, 621, 620, 605), (614, 629, 628, 613), (607, 622, 621, 606), (615, 630, 629, 614), (608, 623, 622, 607), (616, 631, 630, 615), (609, 624, 623, 608), (610, 625, 624, 609), (603, 618, 617, 602), (630, 645, 644, 629), (623, 638, 637, 622), (631, 646, 645, 630), (624, 639, 638, 623), (625, 640, 639, 624), (618, 633, 632, 617), (626, 641, 640, 625), (619, 634, 633, 618), (627, 642, 641, 626), (620, 635, 634, 619), (628, 643, 642, 627), (621, 636, 635, 620), (629, 644, 643, 628), (622, 637, 636, 621), (634, 649, 648, 633), (642, 657, 656, 641), (635, 650, 649, 634), (643, 658, 657, 642), (636, 651, 650, 635), (644, 659, 658, 643), (637, 652, 651, 636), (645, 660, 659, 644), (638, 653, 652, 637), (646, 661, 660, 645), (639, 654, 653, 638), (640, 655, 654, 639), (633, 648, 647, 632), (641, 656, 655, 640), (653, 668, 667, 652), (661, 676, 675, 660), (654, 669, 668, 653), (655, 670, 669, 654), (648, 663, 662, 647), (656, 671, 670, 655), (649, 664, 663, 648), (657, 672, 671, 656), (650, 665, 664, 649), (658, 673, 672, 657), (651, 666, 665, 650), (659, 674, 673, 658), (652, 667, 666, 651), (660, 675, 674, 659), (672, 687, 686, 671), (665, 680, 679, 664), (673, 688, 687, 672), (666, 681, 680, 665), (674, 689, 688, 673), (667, 682, 681, 666), (675, 690, 689, 674), (668, 683, 682, 667), (676, 691, 690, 675), (669, 684, 683, 668), (670, 685, 684, 669), (663, 678, 677, 662), (671, 686, 685, 670), (664, 679, 678, 663), (691, 706, 705, 690), (684, 699, 698, 683), (685, 700, 699, 684), (678, 693, 692, 677), (686, 701, 700, 685), (679, 694, 693, 678), (687, 702, 701, 686), (680, 695, 694, 679), (688, 703, 702, 687), (681, 696, 695, 680), (689, 704, 703, 688), (682, 697, 696, 681), (690, 705, 704, 689), (683, 698, 697, 682), (703, 718, 717, 702), (696, 711, 710, 695), (704, 719, 718, 703), (697, 712, 711, 696), (705, 720, 719, 704), (698, 713, 712, 697), (706, 721, 720, 705), (699, 714, 713, 698), (700, 715, 714, 699), (693, 708, 707, 692), (701, 716, 715, 700), (694, 709, 708, 693), (702, 717, 716, 701), (695, 710, 709, 694), (715, 730, 729, 714), (708, 723, 722, 707), (716, 731, 730, 715), (709, 724, 723, 708), (717, 732, 731, 716), (710, 725, 724, 709), (718, 733, 732, 717), (711, 726, 725, 710), (719, 734, 733, 718), (712, 727, 726, 711), (720, 735, 734, 719), (713, 728, 727, 712), (721, 736, 735, 720), (714, 729, 728, 713), (726, 741, 740, 725), (734, 749, 748, 733), (727, 742, 741, 726), (735, 750, 749, 734), (728, 743, 742, 727), (736, 751, 750, 735), (729, 744, 743, 728), (730, 745, 744, 729), (723, 738, 737, 722), (731, 746, 745, 730), (724, 739, 738, 723), (732, 747, 746, 731), (725, 740, 739, 724), (733, 748, 747, 732), (745, 760, 759, 744), (738, 753, 752, 737), (746, 761, 760, 745), (739, 754, 753, 738), (747, 762, 761, 746), (740, 755, 754, 739), (748, 763, 762, 747), (741, 756, 755, 740), (749, 764, 763, 748), (742, 757, 756, 741), (750, 765, 764, 749), (743, 758, 757, 742), (751, 766, 765, 750), (744, 759, 758, 743), (764, 779, 778, 763), (757, 772, 771, 756), (765, 780, 779, 764), (758, 773, 772, 757), (766, 781, 780, 765), (759, 774, 773, 758), (760, 775, 774, 759), (753, 768, 767, 752), (761, 776, 775, 760), (754, 769, 768, 753), (762, 777, 776, 761), (755, 770, 769, 754), (763, 778, 777, 762), (756, 771, 770, 755), (768, 783, 782, 767), (776, 791, 790, 775), (769, 784, 783, 768), (777, 792, 791, 776), (770, 785, 784, 769), (778, 793, 792, 777), (771, 786, 785, 770), (779, 794, 793, 778), (772, 787, 786, 771), (780, 795, 794, 779), (773, 788, 787, 772), (781, 796, 795, 780), (774, 789, 788, 773), (775, 790, 789, 774), (787, 802, 801, 786), (795, 810, 809, 794), (788, 803, 802, 787), (796, 811, 810, 795), (789, 804, 803, 788), (790, 805, 804, 789), (783, 798, 797, 782), (791, 806, 805, 790), (784, 799, 798, 783), (792, 807, 806, 791), (785, 800, 799, 784), (793, 808, 807, 792), (786, 801, 800, 785), (794, 809, 808, 793), (806, 822, 821, 805), (799, 815, 814, 798), (807, 823, 822, 806), (800, 816, 815, 799), (808, 824, 823, 807), (801, 817, 816, 800), (809, 825, 824, 808), (802, 818, 817, 801), (810, 826, 825, 809), (803, 819, 818, 802), (811, 827, 826, 810), (804, 820, 819, 803), (805, 821, 820, 804), (798, 814, 813, 797), (826, 841, 840, 825), (819, 834, 833, 818), (827, 842, 841, 826), (820, 835, 834, 819), (821, 836, 835, 820), (814, 829, 828, 813), (822, 837, 836, 821), (815, 830, 829, 814), (823, 838, 837, 822), (816, 831, 830, 815), (824, 839, 838, 823), (817, 832, 831, 816), (825, 840, 839, 824), (818, 833, 832, 817), (838, 853, 852, 837), (831, 846, 845, 830), (839, 854, 853, 838), (832, 847, 846, 831), (840, 855, 854, 839), (833, 848, 847, 832), (841, 856, 855, 840), (834, 849, 848, 833), (842, 857, 856, 841), (835, 850, 849, 834), (836, 851, 850, 835), (829, 844, 843, 828), (837, 852, 851, 836), (830, 845, 844, 829), (857, 872, 871, 856), (850, 865, 864, 849), (851, 866, 865, 850), (844, 859, 858, 843), (852, 867, 866, 851), (845, 860, 859, 844), (853, 868, 867, 852), (846, 861, 860, 845), (854, 869, 868, 853), (847, 862, 861, 846), (855, 870, 869, 854), (848, 863, 862, 847), (856, 871, 870, 855), (849, 864, 863, 848), (861, 876, 875, 860), (869, 884, 883, 868), (862, 877, 876, 861), (870, 885, 884, 869), (863, 878, 877, 862), (871, 886, 885, 870), (864, 879, 878, 863), (872, 887, 886, 871), (865, 880, 879, 864), (866, 881, 880, 865), (859, 874, 873, 858), (867, 882, 881, 866), (860, 875, 874, 859), (868, 883, 882, 867), (880, 895, 894, 879), (881, 896, 895, 880), (874, 889, 888, 873), (882, 897, 896, 881), (875, 890, 889, 874), (883, 898, 897, 882), (876, 891, 890, 875), (884, 899, 898, 883), (877, 892, 891, 876), (885, 900, 899, 884), (878, 893, 892, 877), (886, 901, 900, 885), (879, 894, 893, 878), (887, 902, 901, 886), (899, 914, 913, 898), (892, 907, 906, 891), (900, 915, 914, 899), (893, 908, 907, 892), (901, 916, 915, 900), (894, 909, 908, 893), (902, 917, 916, 901), (895, 910, 909, 894), (896, 911, 910, 895), (889, 904, 903, 888), (897, 912, 911, 896), (890, 905, 904, 889), (898, 913, 912, 897), (891, 906, 905, 890), (911, 926, 925, 910), (904, 919, 918, 903), (912, 927, 926, 911), (905, 920, 919, 904), (913, 928, 927, 912), (906, 921, 920, 905), (914, 929, 928, 913), (907, 922, 921, 906), (915, 930, 929, 914), (908, 923, 922, 907), (916, 931, 930, 915), (909, 924, 923, 908), (917, 932, 931, 916), (910, 925, 924, 909), (922, 938, 937, 921), (930, 946, 945, 929), (923, 939, 938, 922), (931, 947, 946, 930), (924, 940, 939, 923), (932, 948, 947, 931), (925, 941, 940, 924), (926, 942, 941, 925), (919, 935, 934, 918), (927, 943, 942, 926), (920, 936, 935, 919), (928, 944, 943, 927), (921, 937, 936, 920), (929, 945, 944, 928), (942, 957, 956, 941), (935, 950, 949, 934), (943, 958, 957, 942), (936, 951, 950, 935), (944, 959, 958, 943), (937, 952, 951, 936), (945, 960, 959, 944), (938, 953, 952, 937), (946, 961, 960, 945), (939, 954, 953, 938), (947, 962, 961, 946), (940, 955, 954, 939), (948, 963, 962, 947), (941, 956, 955, 940), (482, 497, 933), (812, 511, 496), (497, 512, 933), (812, 526, 511), (512, 527, 933), (812, 541, 526), (527, 542, 933), (812, 556, 541), (812, 571, 556), (542, 557, 933), (557, 572, 933), (812, 586, 571), (572, 587, 933), (812, 601, 586), (587, 602, 933), (812, 616, 601), (602, 617, 933), (812, 631, 616), (617, 632, 933), (812, 646, 631), (632, 647, 933), (812, 661, 646), (647, 662, 933), (812, 676, 661), (662, 677, 933), (812, 691, 676), (677, 692, 933), (812, 706, 691), (692, 707, 933), (812, 721, 706), (707, 722, 933), (812, 736, 721), (722, 737, 933), (812, 751, 736), (737, 752, 933), (812, 766, 751), (752, 767, 933), (812, 781, 766), (767, 782, 933), (812, 796, 781), (782, 797, 933), (812, 811, 796), (797, 813, 933), (812, 827, 811), (813, 828, 933), (812, 842, 827), (828, 843, 933), (812, 857, 842), (843, 858, 933), (812, 872, 857), (858, 873, 933), (812, 887, 872), (873, 888, 933), (812, 902, 887), (888, 903, 933), (812, 917, 902), (903, 918, 933), (812, 932, 917), (918, 934, 933), (812, 948, 932), (934, 949, 933), (812, 963, 948), (961, 494, 493, 960), (954, 487, 486, 953), (962, 495, 494, 961), (955, 488, 487, 954), (963, 496, 495, 962), (956, 489, 488, 955), (949, 482, 933), (812, 496, 963), (957, 490, 489, 956), (950, 483, 482, 949), (958, 491, 490, 957), (951, 484, 483, 950), (959, 492, 491, 958), (952, 485, 484, 951), (960, 493, 492, 959), (953, 486, 485, 952), (976, 975, 990, 991), (969, 968, 983, 984), (977, 976, 991, 992), (970, 969, 984, 985), (978, 977, 992, 993), (971, 970, 985, 986), (972, 971, 986, 987), (965, 964, 979, 980), (973, 972, 987, 988), (966, 965, 980, 981), (974, 973, 988, 989), (967, 966, 981, 982), (975, 974, 989, 990), (968, 967, 982, 983), (982, 981, 996, 997), (990, 989, 1004, 1005), (983, 982, 997, 998), (991, 990, 1005, 1006), (984, 983, 998, 999), (992, 991, 1006, 1007), (985, 984, 999, 1000), (993, 992, 1007, 1008), (986, 985, 1000, 1001), (987, 986, 1001, 1002), (980, 979, 994, 995), (988, 987, 1002, 1003), (981, 980, 995, 996), (989, 988, 1003, 1004), (1001, 1000, 1015, 1016), (1002, 1001, 1016, 1017), (995, 994, 1009, 1010), (1003, 1002, 1017, 1018), (996, 995, 1010, 1011), (1004, 1003, 1018, 1019), (997, 996, 1011, 1012), (1005, 1004, 1019, 1020), (998, 997, 1012, 1013), (1006, 1005, 1020, 1021), (999, 998, 1013, 1014), (1007, 1006, 1021, 1022), (1000, 999, 1014, 1015), (1008, 1007, 1022, 1023), (1020, 1019, 1034, 1035), (1013, 1012, 1027, 1028), (1021, 1020, 1035, 1036), (1014, 1013, 1028, 1029), (1022, 1021, 1036, 1037), (1015, 1014, 1029, 1030), (1023, 1022, 1037, 1038), (1016, 1015, 1030, 1031), (1017, 1016, 1031, 1032), (1010, 1009, 1024, 1025), (1018, 1017, 1032, 1033), (1011, 1010, 1025, 1026), (1019, 1018, 1033, 1034), (1012, 1011, 1026, 1027), (1032, 1031, 1046, 1047), (1025, 1024, 1039, 1040), (1033, 1032, 1047, 1048), (1026, 1025, 1040, 1041), (1034, 1033, 1048, 1049), (1027, 1026, 1041, 1042), (1035, 1034, 1049, 1050), (1028, 1027, 1042, 1043), (1036, 1035, 1050, 1051), (1029, 1028, 1043, 1044), (1037, 1036, 1051, 1052), (1030, 1029, 1044, 1045), (1038, 1037, 1052, 1053), (1031, 1030, 1045, 1046), (1051, 1050, 1065, 1066), (1044, 1043, 1058, 1059), (1052, 1051, 1066, 1067), (1045, 1044, 1059, 1060), (1053, 1052, 1067, 1068), (1046, 1045, 1060, 1061), (1047, 1046, 1061, 1062), (1040, 1039, 1054, 1055), (1048, 1047, 1062, 1063), (1041, 1040, 1055, 1056), (1049, 1048, 1063, 1064), (1042, 1041, 1056, 1057), (1050, 1049, 1064, 1065), (1043, 1042, 1057, 1058), (1055, 1054, 1069, 1070), (1063, 1062, 1077, 1078), (1056, 1055, 1070, 1071), (1064, 1063, 1078, 1079), (1057, 1056, 1071, 1072), (1065, 1064, 1079, 1080), (1058, 1057, 1072, 1073), (1066, 1065, 1080, 1081), (1059, 1058, 1073, 1074), (1067, 1066, 1081, 1082), (1060, 1059, 1074, 1075), (1068, 1067, 1082, 1083), (1061, 1060, 1075, 1076), (1062, 1061, 1076, 1077), (1074, 1073, 1088, 1089), (1082, 1081, 1096, 1097), (1075, 1074, 1089, 1090), (1083, 1082, 1097, 1098), (1076, 1075, 1090, 1091), (1077, 1076, 1091, 1092), (1070, 1069, 1084, 1085), (1078, 1077, 1092, 1093), (1071, 1070, 1085, 1086), (1079, 1078, 1093, 1094), (1072, 1071, 1086, 1087), (1080, 1079, 1094, 1095), (1073, 1072, 1087, 1088), (1081, 1080, 1095, 1096), (1093, 1092, 1107, 1108), (1086, 1085, 1100, 1101), (1094, 1093, 1108, 1109), (1087, 1086, 1101, 1102), (1095, 1094, 1109, 1110), (1088, 1087, 1102, 1103), (1096, 1095, 1110, 1111), (1089, 1088, 1103, 1104), (1097, 1096, 1111, 1112), (1090, 1089, 1104, 1105), (1098, 1097, 1112, 1113), (1091, 1090, 1105, 1106), (1092, 1091, 1106, 1107), (1085, 1084, 1099, 1100), (1112, 1111, 1126, 1127), (1105, 1104, 1119, 1120), (1113, 1112, 1127, 1128), (1106, 1105, 1120, 1121), (1107, 1106, 1121, 1122), (1100, 1099, 1114, 1115), (1108, 1107, 1122, 1123), (1101, 1100, 1115, 1116), (1109, 1108, 1123, 1124), (1102, 1101, 1116, 1117), (1110, 1109, 1124, 1125), (1103, 1102, 1117, 1118), (1111, 1110, 1125, 1126), (1104, 1103, 1118, 1119), (1116, 1115, 1130, 1131), (1124, 1123, 1138, 1139), (1117, 1116, 1131, 1132), (1125, 1124, 1139, 1140), (1118, 1117, 1132, 1133), (1126, 1125, 1140, 1141), (1119, 1118, 1133, 1134), (1127, 1126, 1141, 1142), (1120, 1119, 1134, 1135), (1128, 1127, 1142, 1143), (1121, 1120, 1135, 1136), (1122, 1121, 1136, 1137), (1115, 1114, 1129, 1130), (1123, 1122, 1137, 1138), (1135, 1134, 1149, 1150), (1143, 1142, 1157, 1158), (1136, 1135, 1150, 1151), (1137, 1136, 1151, 1152), (1130, 1129, 1144, 1145), (1138, 1137, 1152, 1153), (1131, 1130, 1145, 1146), (1139, 1138, 1153, 1154), (1132, 1131, 1146, 1147), (1140, 1139, 1154, 1155), (1133, 1132, 1147, 1148), (1141, 1140, 1155, 1156), (1134, 1133, 1148, 1149), (1142, 1141, 1156, 1157), (1154, 1153, 1168, 1169), (1147, 1146, 1161, 1162), (1155, 1154, 1169, 1170), (1148, 1147, 1162, 1163), (1156, 1155, 1170, 1171), (1149, 1148, 1163, 1164), (1157, 1156, 1171, 1172), (1150, 1149, 1164, 1165), (1158, 1157, 1172, 1173), (1151, 1150, 1165, 1166), (1152, 1151, 1166, 1167), (1145, 1144, 1159, 1160), (1153, 1152, 1167, 1168), (1146, 1145, 1160, 1161), (1173, 1172, 1187, 1188), (1166, 1165, 1180, 1181), (1167, 1166, 1181, 1182), (1160, 1159, 1174, 1175), (1168, 1167, 1182, 1183), (1161, 1160, 1175, 1176), (1169, 1168, 1183, 1184), (1162, 1161, 1176, 1177), (1170, 1169, 1184, 1185), (1163, 1162, 1177, 1178), (1171, 1170, 1185, 1186), (1164, 1163, 1178, 1179), (1172, 1171, 1186, 1187), (1165, 1164, 1179, 1180), (1185, 1184, 1199, 1200), (1178, 1177, 1192, 1193), (1186, 1185, 1200, 1201), (1179, 1178, 1193, 1194), (1187, 1186, 1201, 1202), (1180, 1179, 1194, 1195), (1188, 1187, 1202, 1203), (1181, 1180, 1195, 1196), (1182, 1181, 1196, 1197), (1175, 1174, 1189, 1190), (1183, 1182, 1197, 1198), (1176, 1175, 1190, 1191), (1184, 1183, 1198, 1199), (1177, 1176, 1191, 1192), (1197, 1196, 1211, 1212), (1190, 1189, 1204, 1205), (1198, 1197, 1212, 1213), (1191, 1190, 1205, 1206), (1199, 1198, 1213, 1214), (1192, 1191, 1206, 1207), (1200, 1199, 1214, 1215), (1193, 1192, 1207, 1208), (1201, 1200, 1215, 1216), (1194, 1193, 1208, 1209), (1202, 1201, 1216, 1217), (1195, 1194, 1209, 1210), (1203, 1202, 1217, 1218), (1196, 1195, 1210, 1211), (1208, 1207, 1222, 1223), (1216, 1215, 1230, 1231), (1209, 1208, 1223, 1224), (1217, 1216, 1231, 1232), (1210, 1209, 1224, 1225), (1218, 1217, 1232, 1233), (1211, 1210, 1225, 1226), (1212, 1211, 1226, 1227), (1205, 1204, 1219, 1220), (1213, 1212, 1227, 1228), (1206, 1205, 1220, 1221), (1214, 1213, 1228, 1229), (1207, 1206, 1221, 1222), (1215, 1214, 1229, 1230), (1227, 1226, 1241, 1242), (1220, 1219, 1234, 1235), (1228, 1227, 1242, 1243), (1221, 1220, 1235, 1236), (1229, 1228, 1243, 1244), (1222, 1221, 1236, 1237), (1230, 1229, 1244, 1245), (1223, 1222, 1237, 1238), (1231, 1230, 1245, 1246), (1224, 1223, 1238, 1239), (1232, 1231, 1246, 1247), (1225, 1224, 1239, 1240), (1233, 1232, 1247, 1248), (1226, 1225, 1240, 1241), (1246, 1245, 1260, 1261), (1239, 1238, 1253, 1254), (1247, 1246, 1261, 1262), (1240, 1239, 1254, 1255), (1248, 1247, 1262, 1263), (1241, 1240, 1255, 1256), (1242, 1241, 1256, 1257), (1235, 1234, 1249, 1250), (1243, 1242, 1257, 1258), (1236, 1235, 1250, 1251), (1244, 1243, 1258, 1259), (1237, 1236, 1251, 1252), (1245, 1244, 1259, 1260), (1238, 1237, 1252, 1253), (1250, 1249, 1264, 1265), (1258, 1257, 1272, 1273), (1251, 1250, 1265, 1266), (1259, 1258, 1273, 1274), (1252, 1251, 1266, 1267), (1260, 1259, 1274, 1275), (1253, 1252, 1267, 1268), (1261, 1260, 1275, 1276), (1254, 1253, 1268, 1269), (1262, 1261, 1276, 1277), (1255, 1254, 1269, 1270), (1263, 1262, 1277, 1278), (1256, 1255, 1270, 1271), (1257, 1256, 1271, 1272), (1269, 1268, 1283, 1284), (1277, 1276, 1291, 1292), (1270, 1269, 1284, 1285), (1278, 1277, 1292, 1293), (1271, 1270, 1285, 1286), (1272, 1271, 1286, 1287), (1265, 1264, 1279, 1280), (1273, 1272, 1287, 1288), (1266, 1265, 1280, 1281), (1274, 1273, 1288, 1289), (1267, 1266, 1281, 1282), (1275, 1274, 1289, 1290), (1268, 1267, 1282, 1283), (1276, 1275, 1290, 1291), (1288, 1287, 1303, 1304), (1281, 1280, 1296, 1297), (1289, 1288, 1304, 1305), (1282, 1281, 1297, 1298), (1290, 1289, 1305, 1306), (1283, 1282, 1298, 1299), (1291, 1290, 1306, 1307), (1284, 1283, 1299, 1300), (1292, 1291, 1307, 1308), (1285, 1284, 1300, 1301), (1293, 1292, 1308, 1309), (1286, 1285, 1301, 1302), (1287, 1286, 1302, 1303), (1280, 1279, 1295, 1296), (1308, 1307, 1322, 1323), (1301, 1300, 1315, 1316), (1309, 1308, 1323, 1324), (1302, 1301, 1316, 1317), (1303, 1302, 1317, 1318), (1296, 1295, 1310, 1311), (1304, 1303, 1318, 1319), (1297, 1296, 1311, 1312), (1305, 1304, 1319, 1320), (1298, 1297, 1312, 1313), (1306, 1305, 1320, 1321), (1299, 1298, 1313, 1314), (1307, 1306, 1321, 1322), (1300, 1299, 1314, 1315), (1320, 1319, 1334, 1335), (1313, 1312, 1327, 1328), (1321, 1320, 1335, 1336), (1314, 1313, 1328, 1329), (1322, 1321, 1336, 1337), (1315, 1314, 1329, 1330), (1323, 1322, 1337, 1338), (1316, 1315, 1330, 1331), (1324, 1323, 1338, 1339), (1317, 1316, 1331, 1332), (1318, 1317, 1332, 1333), (1311, 1310, 1325, 1326), (1319, 1318, 1333, 1334), (1312, 1311, 1326, 1327), (1339, 1338, 1353, 1354), (1332, 1331, 1346, 1347), (1333, 1332, 1347, 1348), (1326, 1325, 1340, 1341), (1334, 1333, 1348, 1349), (1327, 1326, 1341, 1342), (1335, 1334, 1349, 1350), (1328, 1327, 1342, 1343), (1336, 1335, 1350, 1351), (1329, 1328, 1343, 1344), (1337, 1336, 1351, 1352), (1330, 1329, 1344, 1345), (1338, 1337, 1352, 1353), (1331, 1330, 1345, 1346), (1343, 1342, 1357, 1358), (1351, 1350, 1365, 1366), (1344, 1343, 1358, 1359), (1352, 1351, 1366, 1367), (1345, 1344, 1359, 1360), (1353, 1352, 1367, 1368), (1346, 1345, 1360, 1361), (1354, 1353, 1368, 1369), (1347, 1346, 1361, 1362), (1348, 1347, 1362, 1363), (1341, 1340, 1355, 1356), (1349, 1348, 1363, 1364), (1342, 1341, 1356, 1357), (1350, 1349, 1364, 1365), (1362, 1361, 1376, 1377), (1363, 1362, 1377, 1378), (1356, 1355, 1370, 1371), (1364, 1363, 1378, 1379), (1357, 1356, 1371, 1372), (1365, 1364, 1379, 1380), (1358, 1357, 1372, 1373), (1366, 1365, 1380, 1381), (1359, 1358, 1373, 1374), (1367, 1366, 1381, 1382), (1360, 1359, 1374, 1375), (1368, 1367, 1382, 1383), (1361, 1360, 1375, 1376), (1369, 1368, 1383, 1384), (1381, 1380, 1395, 1396), (1374, 1373, 1388, 1389), (1382, 1381, 1396, 1397), (1375, 1374, 1389, 1390), (1383, 1382, 1397, 1398), (1376, 1375, 1390, 1391), (1384, 1383, 1398, 1399), (1377, 1376, 1391, 1392), (1378, 1377, 1392, 1393), (1371, 1370, 1385, 1386), (1379, 1378, 1393, 1394), (1372, 1371, 1386, 1387), (1380, 1379, 1394, 1395), (1373, 1372, 1387, 1388), (1393, 1392, 1407, 1408), (1386, 1385, 1400, 1401), (1394, 1393, 1408, 1409), (1387, 1386, 1401, 1402), (1395, 1394, 1409, 1410), (1388, 1387, 1402, 1403), (1396, 1395, 1410, 1411), (1389, 1388, 1403, 1404), (1397, 1396, 1411, 1412), (1390, 1389, 1404, 1405), (1398, 1397, 1412, 1413), (1391, 1390, 1405, 1406), (1399, 1398, 1413, 1414), (1392, 1391, 1406, 1407), (1404, 1403, 1419, 1420), (1412, 1411, 1427, 1428), (1405, 1404, 1420, 1421), (1413, 1412, 1428, 1429), (1406, 1405, 1421, 1422), (1414, 1413, 1429, 1430), (1407, 1406, 1422, 1423), (1408, 1407, 1423, 1424), (1401, 1400, 1416, 1417), (1409, 1408, 1424, 1425), (1402, 1401, 1417, 1418), (1410, 1409, 1425, 1426), (1403, 1402, 1418, 1419), (1411, 1410, 1426, 1427), (1424, 1423, 1438, 1439), (1417, 1416, 1431, 1432), (1425, 1424, 1439, 1440), (1418, 1417, 1432, 1433), (1426, 1425, 1440, 1441), (1419, 1418, 1433, 1434), (1427, 1426, 1441, 1442), (1420, 1419, 1434, 1435), (1428, 1427, 1442, 1443), (1421, 1420, 1435, 1436), (1429, 1428, 1443, 1444), (1422, 1421, 1436, 1437), (1430, 1429, 1444, 1445), (1423, 1422, 1437, 1438), (964, 1415, 979), (1294, 978, 993), (979, 1415, 994), (1294, 993, 1008), (994, 1415, 1009), (1294, 1008, 1023), (1009, 1415, 1024), (1294, 1023, 1038), (1294, 1038, 1053), (1024, 1415, 1039), (1039, 1415, 1054), (1294, 1053, 1068), (1054, 1415, 1069), (1294, 1068, 1083), (1069, 1415, 1084), (1294, 1083, 1098), (1084, 1415, 1099), (1294, 1098, 1113), (1099, 1415, 1114), (1294, 1113, 1128), (1114, 1415, 1129), (1294, 1128, 1143), (1129, 1415, 1144), (1294, 1143, 1158), (1144, 1415, 1159), (1294, 1158, 1173), (1159, 1415, 1174), (1294, 1173, 1188), (1174, 1415, 1189), (1294, 1188, 1203), (1189, 1415, 1204), (1294, 1203, 1218), (1204, 1415, 1219), (1294, 1218, 1233), (1219, 1415, 1234), (1294, 1233, 1248), (1234, 1415, 1249), (1294, 1248, 1263), (1249, 1415, 1264), (1294, 1263, 1278), (1264, 1415, 1279), (1294, 1278, 1293), (1279, 1415, 1295), (1294, 1293, 1309), (1295, 1415, 1310), (1294, 1309, 1324), (1310, 1415, 1325), (1294, 1324, 1339), (1325, 1415, 1340), (1294, 1339, 1354), (1340, 1415, 1355), (1294, 1354, 1369), (1355, 1415, 1370), (1294, 1369, 1384), (1370, 1415, 1385), (1294, 1384, 1399), (1385, 1415, 1400), (1294, 1399, 1414), (1400, 1415, 1416), (1294, 1414, 1430), (1416, 1415, 1431), (1294, 1430, 1445), (1443, 1442, 975, 976), (1436, 1435, 968, 969), (1444, 1443, 976, 977), (1437, 1436, 969, 970), (1445, 1444, 977, 978), (1438, 1437, 970, 971), (1431, 1415, 964), (1294, 1445, 978), (1439, 1438, 971, 972), (1432, 1431, 964, 965), (1440, 1439, 972, 973), (1433, 1432, 965, 966), (1441, 1440, 973, 974), (1434, 1433, 966, 967), (1442, 1441, 974, 975), (1435, 1434, 967, 968)])
me_sphere.materials.append(mat_stone)
me_sphere.use_remesh_preserve_volume = False
me_sphere.use_remesh_preserve_attributes = False
me_sphere.use_mirror_vertex_groups = False
me_sphere.update()

# ---- objects
ob_sphere = bpy.data.objects.new('Sphere', me_sphere)

# ---- transforms, parenting, visibility, modifiers, constraints
ob_sphere.location = (0.1885, 0.1224, 0.921)
ob_sphere.rotation_euler = (-0.008204, -0.07254, 0.09331)
ob_sphere.lineart.crease_threshold = 0.0

# ---- collection membership
col_collection_1.objects.link(ob_sphere)

# ---- scene / render settings (as saved in the file)
scene.frame_start = 1; scene.frame_end = 250; scene.frame_set(1)
scene.render.engine = 'CYCLES'
scene.render.resolution_percentage = 50
scene.render.dither_intensity = 0.0
scene.cycles.use_denoising = False
scene.cycles.samples = 10
scene.cycles.sampling_pattern = 'TABULATED_SOBOL'
scene.cycles.light_sampling_threshold = 0.0
scene.cycles.use_adaptive_sampling = False
scene.cycles.use_light_tree = False
scene.cycles.blur_glossy = 0.0
scene.cycles.pixel_filter_type = 'GAUSSIAN'
scene.cycles.sample_clamp_indirect = 0.0
scene.view_settings.view_transform = 'Standard'
bpy.context.view_layer.update()

# ---- added for rendering (the .blend has no active camera and no usable light): camera, sun
cam_auto = bpy.data.cameras.new('AutoCamera')
cam_auto.lens = 50.0
cam_auto.sensor_width = 36.0
cam_auto.clip_end = 1000.0
ob_auto_camera = bpy.data.objects.new('AutoCamera', cam_auto)
scene.collection.objects.link(ob_auto_camera)
ob_auto_camera.location = (4.0162, -4.72268, 4.03621)
ob_auto_camera.rotation_euler = (1.09748, -7.21219e-08, 0.694738)
scene.camera = ob_auto_camera
light_auto_sun = bpy.data.lights.new('AutoSun', 'SUN')
light_auto_sun.energy = 3.0
light_auto_sun.angle = 0.0523599
ob_auto_sun = bpy.data.objects.new('AutoSun', light_auto_sun)
scene.collection.objects.link(ob_auto_sun)
ob_auto_sun.rotation_euler = (0.872665, 0.174533, 0.523599)
bpy.context.view_layer.update()
